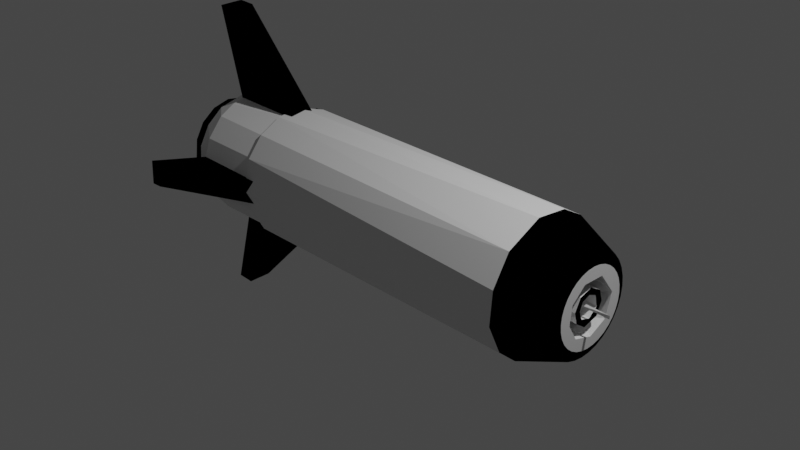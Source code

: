 # Source: cohete.blend  (saved by Blender 2.83.20; exported with 4.5.12 LTS)
import bpy
from mathutils import Matrix  # noqa: F401  (used for matrix-valued properties, if any)

bpy.ops.wm.read_factory_settings(use_empty=True)
scene = bpy.context.scene
scene.name = 'Scene'

# ---- collections
col_collection = bpy.data.collections.new('Collection'); scene.collection.children.link(col_collection)

# ---- materials (node trees are filled in below, after node groups)
mat_base = bpy.data.materials.new('Base')
mat_base.use_transparent_shadow = False
mat_secundario = bpy.data.materials.new('secundario')
mat_secundario.use_transparent_shadow = False
mat_secundario.diffuse_color = (0.0, 0.0, 0.0, 1.0)
mat_dorado = bpy.data.materials.new('Dorado')
mat_dorado.use_transparent_shadow = False

# ---- material node trees
mat_base.use_nodes = True; mat_base.node_tree.nodes.clear()
_N = mat_base.node_tree.nodes; _L = mat_base.node_tree.links
n0 = _N.new('ShaderNodeBsdfPrincipled'); n0.name = 'Principled BSDF'; n0.location = (10, 300)
n0.distribution = 'GGX'
n0.subsurface_method = 'BURLEY'
n0.inputs[3].default_value = 1.45
n0.inputs[27].default_value = (0.0, 0.0, 0.0, 1.0)
n0.inputs[28].default_value = 1.0
n1 = _N.new('ShaderNodeOutputMaterial'); n1.name = 'Material Output'; n1.location = (300, 300)
_L.new(n0.outputs[0], n1.inputs[0])
n1.is_active_output = True
mat_dorado.use_nodes = True; mat_dorado.node_tree.nodes.clear()
_N = mat_dorado.node_tree.nodes; _L = mat_dorado.node_tree.links
n0 = _N.new('ShaderNodeBsdfPrincipled'); n0.name = 'Principled BSDF'; n0.location = (10, 300)
n0.distribution = 'GGX'
n0.subsurface_method = 'BURLEY'
n0.inputs[0].default_value = (0.3264, 0.3142, 0.01412, 1.0)
n0.inputs[3].default_value = 1.45
n0.inputs[27].default_value = (0.0, 0.0, 0.0, 1.0)
n0.inputs[28].default_value = 1.0
n1 = _N.new('ShaderNodeOutputMaterial'); n1.name = 'Material Output'; n1.location = (300, 300)
_L.new(n0.outputs[0], n1.inputs[0])
n1.is_active_output = True

# ---- world
world_world = bpy.data.worlds.new('World'); scene.world = world_world
world_world.use_nodes = True; world_world.node_tree.nodes.clear()
_N = world_world.node_tree.nodes; _L = world_world.node_tree.links
n0 = _N.new('ShaderNodeOutputWorld'); n0.name = 'World Output'; n0.location = (300, 300)
n1 = _N.new('ShaderNodeBackground'); n1.name = 'Background'; n1.location = (10, 300)
n1.inputs[0].default_value = (0.05088, 0.05088, 0.05088, 1.0)
_L.new(n1.outputs[0], n0.inputs[0])
n0.is_active_output = True
world_world.color = (0.05088, 0.05088, 0.05088)
world_world.use_sun_shadow = False
world_world.sun_shadow_jitter_overblur = 0.0

# ---- cameras
cam_camera = bpy.data.cameras.new('Camera')
cam_camera.clip_end = 100.0
cam_camera.ortho_scale = 7.314

# ---- lights
light_light = bpy.data.lights.new('Light', 'POINT')
light_light.transmission_factor = 0.0
light_light.energy = 1000.0
light_light.shadow_soft_size = 0.1
light_light.shadow_maximum_resolution = 0.006
light_light.use_absolute_resolution = True

# ---- meshes
me_cylinder = bpy.data.meshes.new('Cylinder')
me_cylinder.from_pydata([(0.3206, 0.9086, -1.0), (0.0157, 0.631, 1.0), (0.6168, 0.7431, -1.0), (0.3049, 0.5471, 1.0), (0.8542, 0.4505, -1.0), (0.5334, 0.3375, 1.0), (0.959, 0.1115, -1.0), (0.6265, 4.891e-05, 1.001), (0.9192, -0.2989, -1.0), (0.7993, -0.534, -1.0), (0.6242, -0.1244, 1.005), (0.6085, -0.7499, -1.0), (0.3165, -0.554, 1.0), (-0.07776, -0.9623, -1.0), (-0.0615, -0.6245, 1.0), (-0.455, -0.8513, -1.0), (-0.7431, -0.6168, -1.0), (-0.3636, -0.5159, 1.0), (-0.943, -0.2371, -1.0), (-0.5575, -0.2855, 1.0), (-0.9188, 0.2964, -1.0), (-0.631, 0.0157, 1.0), (-0.7499, 0.6085, -1.0), (-0.5159, 0.3636, 1.0), (-0.46, 0.8492, -1.0), (-0.2855, 0.5575, 1.0), (-0.07776, 0.9623, -1.0), (0.4578, 0.8939, -1.0), (0.8273, 0.5831, -1.0), (0.9976, 0.116, -1.0), (0.966, -0.2746, -1.0), (0.7333, -0.6977, -1.0), (0.3622, -0.9011, -1.0), (0.02518, -1.012, -1.0), (-0.4578, -0.8939, -1.0), (-0.7651, -0.6507, -1.0), (-0.9558, -0.3083, -1.0), (-1.001, 0.0809, -1.0), (-0.8553, 0.5412, -1.0), (-0.4889, 0.8773, -1.0), (-0.02517, 1.012, -1.0), (-0.1276, 0.7366, -1.036), (0.1875, 0.9428, -0.9332), (0.3032, 0.6833, -1.036), (0.6199, 0.4142, -1.036), (0.7368, 0.08564, -1.036), (0.7135, -0.2028, -1.036), (0.5815, -0.4604, -1.036), (0.3611, -0.6479, -1.036), (0.1875, -0.9428, -0.9332), (-0.1762, -0.9495, -0.9267), (0.01859, -0.7473, -1.036), (-0.3997, -0.6317, -1.036), (-0.6479, -0.3611, -1.036), (-0.9428, -0.1875, -0.9332), (-0.7368, -0.08564, -1.036), (-0.7111, 0.2157, -1.036), (-0.5153, 0.5416, -1.036), (-0.1764, 0.9495, -0.9269), (-0.06942, 0.859, -1.487), (0.1875, 0.9428, -1.385), (0.2498, 0.8234, -1.487), (0.5349, 0.6757, -1.487), (0.7938, 0.3522, -1.488), (0.8557, -0.1482, -1.488), (0.6719, -0.5399, -1.489), (0.4161, -0.7547, -1.486), (-0.1859, -0.9473, -1.383), (0.0995, -0.856, -1.487), (-0.4573, -0.8512, -1.384), (-0.2417, -0.8273, -1.489), (-0.5477, -0.6674, -1.485), (-0.7626, -0.4018, -1.488), (-0.8684, 0.01316, -1.49), (-0.8506, 0.4573, -1.385), (-0.7132, 0.4955, -1.485), (-0.3984, 0.7643, -1.489), (-0.0995, 0.8561, -1.036), (0.3334, 0.8049, -1.036), (0.7339, 0.4644, -1.036), (0.859, 0.06942, -1.036), (0.8202, -0.2646, -1.036), (0.6565, -0.5583, -1.036), (0.3929, -0.7671, -1.036), (0.06942, -0.859, -1.036), (-0.2646, -0.8202, -1.036), (-0.5459, -0.6652, -1.036), (-0.7528, -0.4195, -1.036), (-0.8561, -0.0995, -1.036), (-0.829, 0.2357, -1.036), (-0.6757, 0.535, -1.036), (-0.4195, 0.7528, -1.036), (0.1829, 0.6152, -1.595), (0.3549, 0.5312, -1.595), (0.6339, 0.1261, -1.595), (0.6152, -0.1829, -1.595), (0.1897, -0.6132, -1.595), (-0.05936, -0.6391, -1.595), (-0.6132, -0.1897, -1.595), (-0.6391, 0.05936, -1.595), (-0.3588, 0.5386, -1.595), (-0.164, 0.7293, -1.595), (0.2028, 0.7135, -1.595), (0.4604, 0.5815, -1.595), (0.6553, 0.3503, -1.595), (0.7393, 0.05975, -1.595), (0.6833, -0.3032, -1.595), (0.3997, -0.6317, -1.595), (0.05975, -0.7393, -1.595), (-0.2277, -0.7059, -1.595), (-0.4805, -0.565, -1.595), (-0.6602, -0.3381, -1.595), (-0.7393, -0.05975, -1.595), (-0.6888, 0.2853, -1.595), (-0.4805, 0.565, -1.595), (0.005181, 0.1647, -1.416), (0.1606, 0.03194, -1.416), (0.1029, -0.1185, -1.416), (-0.04215, -0.1561, -1.416), (-0.1508, -0.04575, -1.416), (-0.1363, 0.07786, -1.416), (-9.554e-07, 0.6389, -1.416), (0.5374, 0.3607, -1.416), (0.5312, -0.3549, -1.416), (-0.3549, -0.5312, -1.416), (-0.5312, 0.3549, -1.416), (-0.04546, 0.09175, -1.515), (0.0557, 0.08336, -1.515), (0.1029, -0.01713, -1.515), (0.03151, -0.09424, -1.515), (-0.06249, -0.08112, -1.515), (-0.0993, 0.00978, -1.515), (-2.308, 0.1875, -1.427), (2.308, 0.1875, -1.426), (2.317, -0.1869, -1.425), (2.308, -0.1875, -1.529), (-0.1866, -1.646, -1.477), (0.1855, 1.665, -1.56), (-0.1866, 1.662, -1.472), (0.1103, 0.5544, 0.8928), (-2.359e-07, 0.5652, 0.8928), (0.2163, 0.5222, 0.8928), (0.314, 0.47, 0.8928), (0.3997, 0.3997, 0.8928), (0.47, 0.314, 0.8928), (0.5222, 0.2163, 0.8928), (0.5544, 0.1103, 0.8928), (0.5652, 2.719e-08, 0.8928), (0.5544, -0.1103, 0.8928), (0.5222, -0.2163, 0.8928), (0.47, -0.314, 0.8928), (0.3997, -0.3997, 0.8928), (0.314, -0.47, 0.8928), (0.2163, -0.5222, 0.8928), (0.1103, -0.5544, 0.8928), (-2.43e-07, -0.5652, 0.8928), (-0.1103, -0.5544, 0.8928), (-0.2163, -0.5222, 0.8928), (-0.314, -0.47, 0.8928), (-0.3997, -0.3997, 0.8928), (-0.47, -0.314, 0.8928), (-0.5222, -0.2163, 0.8928), (-0.5544, -0.1103, 0.8928), (-0.5652, 5.661e-07, 0.8928), (-0.5544, 0.1103, 0.8928), (-0.5222, 0.2163, 0.8928), (-0.47, 0.314, 0.8928), (-0.3997, 0.3997, 0.8928), (-0.314, 0.47, 0.8928), (-0.2163, 0.5222, 0.8928), (-0.1103, 0.5544, 0.8928), (0.142, 0.7139, 1.0), (-8.651e-08, 0.7278, 1.0), (0.2785, 0.6724, 1.0), (0.2221, 0.9873, 0.7611), (0.4044, 0.6052, 1.0), (0.5147, 0.5147, 1.0), (0.6506, 0.765, 0.7609), (0.6052, 0.4044, 1.0), (0.6724, 0.2785, 1.0), (0.8939, 0.4578, 0.7609), (0.7139, 0.142, 1.0), (0.7278, 4.66e-08, 1.0), (0.7139, -0.142, 1.0), (1.012, -0.01902, 0.7588), (0.6724, -0.2785, 1.0), (0.6052, -0.4044, 1.0), (0.8806, -0.4831, 0.7624), (0.5147, -0.5147, 1.0), (0.4044, -0.6052, 1.0), (0.6234, -0.7874, 0.7609), (0.2785, -0.6724, 1.0), (0.142, -0.7139, 1.0), (-2.401e-07, -0.7278, 1.0), (0.1727, -0.9972, 0.7611), (-0.142, -0.7139, 1.0), (-0.2785, -0.6724, 1.0), (-0.3083, -0.9558, 0.7609), (-0.4044, -0.6052, 1.0), (-0.5147, -0.5147, 1.0), (-0.6052, -0.4044, 1.0), (-0.7332, -0.6976, 0.7611), (-0.6724, -0.2785, 1.0), (-0.7139, -0.142, 1.0), (-0.7278, 7.245e-07, 1.0), (-0.9972, -0.1727, 0.7611), (-0.7139, 0.142, 1.0), (-0.6724, 0.2785, 1.0), (-0.9558, 0.3083, 0.7609), (-0.6052, 0.4044, 1.0), (-0.5147, 0.5147, 1.0), (-0.765, 0.6506, 0.7609), (-0.4044, 0.6052, 1.0), (-0.2785, 0.6724, 1.0), (-0.142, 0.7139, 1.0), (-0.3639, 0.9443, 0.7611), (-0.01692, 0.6801, 0.8929), (0.3078, 0.6009, 0.8928), (0.5561, 0.3919, 0.8929), (0.6706, 0.07794, 0.8928), (0.6472, -0.1963, 0.8928), (0.5143, -0.4374, 0.8928), (0.2446, -0.6348, 0.8929), (-0.1493, -0.6637, 0.8929), (-0.5296, -0.4346, 0.893), (-0.6801, -0.01692, 0.8929), (-0.5749, 0.3638, 0.8929), (-0.3286, 0.5897, 0.8928), (-0.06929, 0.4124, 1.026), (0.2705, 0.3113, 1.026), (0.4089, 0.04028, 1.026), (0.3261, -0.2526, 1.026), (0.08953, -0.3981, 1.026), (-0.1841, -0.3691, 1.026), (-0.3781, -0.1566, 1.026), (-0.3814, 0.1715, 1.026), (0.1103, 0.5544, 1.026), (-1.57e-07, 0.5652, 1.026), (0.2163, 0.5222, 1.026), (0.314, 0.47, 1.026), (0.3997, 0.3997, 1.026), (0.47, 0.314, 1.026), (0.5222, 0.2163, 1.026), (0.5544, 0.1103, 1.026), (0.5652, 2.719e-08, 1.026), (0.5544, -0.1103, 1.026), (0.5222, -0.2163, 1.026), (0.47, -0.314, 1.026), (0.3997, -0.3997, 1.026), (0.314, -0.47, 1.026), (0.2163, -0.5222, 1.026), (0.1103, -0.5544, 1.026), (-1.642e-07, -0.5652, 1.026), (-0.1103, -0.5544, 1.026), (-0.2163, -0.5222, 1.026), (-0.314, -0.47, 1.026), (-0.3997, -0.3997, 1.026), (-0.47, -0.314, 1.026), (-0.5222, -0.2163, 1.026), (-0.5544, -0.1103, 1.026), (-0.5652, 5.661e-07, 1.026), (-0.5544, 0.1103, 1.026), (-0.5222, 0.2163, 1.026), (-0.47, 0.314, 1.026), (-0.3997, 0.3997, 1.026), (-0.314, 0.47, 1.026), (-0.2163, 0.5222, 1.026), (-0.1103, 0.5544, 1.026), (0.1103, 0.5544, 1.026), (-1.57e-07, 0.5652, 1.026), (0.2163, 0.5222, 1.026), (0.314, 0.47, 1.026), (0.3997, 0.3997, 1.026), (0.47, 0.314, 1.026), (0.5222, 0.2163, 1.026), (0.5544, 0.1103, 1.026), (0.5652, 2.719e-08, 1.026), (0.5544, -0.1103, 1.026), (0.5222, -0.2163, 1.026), (0.47, -0.314, 1.026), (0.3997, -0.3997, 1.026), (0.314, -0.47, 1.026), (0.2163, -0.5222, 1.026), (0.1103, -0.5544, 1.026), (-1.642e-07, -0.5652, 1.026), (-0.1103, -0.5544, 1.026), (-0.2163, -0.5222, 1.026), (-0.314, -0.47, 1.026), (-0.3997, -0.3997, 1.026), (-0.47, -0.314, 1.026), (-0.5222, -0.2163, 1.026), (-0.5544, -0.1103, 1.026), (-0.5652, 5.661e-07, 1.026), (-0.5544, 0.1103, 1.026), (-0.5222, 0.2163, 1.026), (-0.47, 0.314, 1.026), (-0.3997, 0.3997, 1.026), (-0.314, 0.47, 1.026), (-0.2163, 0.5222, 1.026), (-0.1103, 0.5544, 1.026), (-0.00642, 0.258, 0.9063), (0.1814, 0.1925, 0.9063), (0.2607, -0.05187, 0.9063), (0.138, -0.2181, 0.9063), (-0.03288, -0.2588, 0.9063), (-0.187, -0.1779, 0.9063), (-0.2632, 2.064e-07, 0.9063), (-0.1711, 0.1969, 0.9063), (0.06929, 0.4124, 0.9063), (0.3335, 0.2351, 0.9063), (0.4122, -0.0406, 0.9063), (0.2813, -0.2956, 0.9063), (0.06962, -0.402, 0.9063), (-0.2046, -0.3581, 0.9063), (-0.376, -0.1557, 0.9063), (-0.402, 0.06962, 0.9063), (-0.2705, 0.3113, 0.9063), (0.05601, 0.166, 1.013), (0.1683, 0.03347, 1.013), (0.1255, -0.1182, 1.013), (0.004184, -0.1682, 1.013), (-0.1182, -0.1255, 1.013), (-0.1687, 1.243e-07, 1.013), (-0.1182, 0.1255, 1.013), (0.00642, 0.258, 1.013), (0.1925, 0.1814, 1.013), (0.2582, -0.05135, 1.013), (0.1487, -0.211, 1.013), (-0.01825, -0.2603, 1.013), (-0.1969, -0.1711, 1.013), (-0.2607, 0.02568, 1.013), (-0.1598, 0.2063, 1.013), (0.02281, 0.06729, 0.889), (0.06107, -0.02529, 0.889), (-0.0245, -0.06497, 0.889), (-0.06286, 0.01907, 0.889), (0.04567, 0.1692, 0.889), (0.1634, 0.04956, 0.889), (0.1404, -0.1, 0.889), (0.01189, -0.1696, 0.889), (-0.1255, -0.1182, 0.889), (-0.1686, 0.0166, 0.889), (-0.1115, 0.1284, 0.889), (-0.0255, 0.01318, 0.9143), (0.01846, 0.01966, 0.909), (0.0115, -0.02681, 0.9157), (-0.01365, 0.0627, 0.8273), (0.04963, 0.04209, 0.8294), (0.05739, -0.0316, 0.8276), (-0.02822, -0.06238, 0.8317), (-0.06166, 0.0197, 0.8292), (0.009306, 0.02742, 1.13), (0.02425, -0.01295, 1.13), (-0.02783, -0.01488, 1.13), (-0.02639, 0.1901, -1.595), (0.02147, -0.1868, -1.595), (-0.01928, -0.1845, -1.416), (0.02987, 0.1924, -1.595), (-0.04977, 0.1488, -1.515), (0.07006, 0.1404, -1.515), (0.1619, 0.01595, -1.515), (0.05824, -0.1541, -1.515), (-0.1158, -0.1091, -1.515), (-0.1539, 0.04668, -1.515), (-0.00706, 0.1063, -1.439), (0.1029, 0.01713, -1.439), (0.06085, -0.07856, -1.439), (-0.03273, -0.09702, -1.439), (-0.1043, 0.003281, -1.439), (-0.3591, -0.5384, -1.595), (0.639, 0.06079, -1.416), (-0.5374, -0.3607, -1.416), (0.6136, -0.1884, -1.416), (-0.639, -0.06079, -1.416), (-0.6136, 0.1884, -1.416), (0.3549, -0.5312, -1.416), (-0.06288, 0.6384, -1.595), (0.1843, -0.6149, -1.416), (0.1884, 0.6136, -1.416), (-0.3549, 0.5312, -1.416), (-7.524e-07, -0.6389, -1.416), (0.3549, 0.5312, -1.416), (-0.1884, 0.6136, -1.416), (-0.1863, -0.614, -1.416), (-0.02027, 0.1855, -1.416), (0.1977, -0.01052, -1.416), (-0.02548, -0.189, -1.595), (0.02221, 0.1876, -1.416), (-0.5383, 0.3593, -1.595), (-0.2015, 0.0165, -1.416), (-0.1965, 0.00929, -1.595), (-0.1955, -0.008259, -1.595), (-0.5312, -0.3549, -1.595), (-0.2, -0.01492, -1.416), (0.02792, -0.1914, -1.416), (0.5312, -0.3549, -1.595), (0.2021, -0.01693, -1.595), (0.3549, -0.5312, -1.595), (0.1985, 0.01129, -1.595), (0.5312, 0.3549, -1.595), (0.203, 0.01796, -1.416), (-0.9487, 0.1843, -0.93), (-2.317, -0.1868, -1.426), (0.9459, -0.1872, -1.384), (0.9481, -0.1845, -0.9303), (0.9428, 0.1875, -0.9332), (0.1875, -1.636, -1.479), (0.1875, 1.653, -1.474), (0.6797, 0.6797, -1.385), (-0.451, 0.854, -1.383), (-0.7509, -0.6073, -1.385), (0.7496, -0.6089, -1.383), (0.4528, 0.8525, -1.385), (-0.6797, 0.6797, -1.385), (0.8881, -0.3679, -1.385), (-0.8881, -0.3679, -1.385), (-0.1858, 0.9475, -1.382), (0.4591, -0.8496, -1.386), (0.8494, 0.4595, -1.383), (0.1875, -0.9428, -1.385), (0.9428, 0.1875, -1.385), (-0.9428, 0.1875, -1.385), (-2.308, -0.1875, -1.527), (2.319, 0.1855, -1.529), (0.1855, -1.648, -1.539), (-0.1875, -1.636, -1.537), (-0.1875, 1.653, -1.558), (-2.319, 0.1868, -1.528), (-0.9487, -0.187, -1.385)], [], [(174, 27, 40), (12, 189, 188), (12, 192, 191), (19, 202, 200), (23, 210, 209), (25, 213, 212), (0, 27, 2), (2, 28, 4), (32, 33, 13), (18, 37, 20), (20, 38, 22), (8, 404, 6), (20, 401, 18), (15, 50, 13), (78, 62, 79), (412, 61, 60), (412, 62, 61), (408, 62, 412), (420, 63, 418), (67, 70, 68), (410, 72, 71), (413, 75, 74), (79, 63, 80), (89, 73, 75), (80, 64, 81), (51, 84, 85), (51, 85, 52), (52, 85, 86), (57, 90, 91), (57, 91, 41), (57, 114, 113), (43, 103, 102), (52, 109, 51), (44, 104, 103), (47, 106, 46), (48, 107, 47), (399, 103, 104), (399, 104, 94), (94, 104, 105), (397, 107, 96), (96, 107, 108), (96, 108, 97), (97, 108, 109), (97, 109, 369), (110, 111, 392), (392, 111, 98), (98, 112, 99), (99, 113, 388), (115, 378, 381), (117, 123, 375), (118, 383, 124), (118, 124, 371), (118, 371, 119), (128, 365, 127), (115, 359, 358), (118, 361, 117), (116, 360, 359), (119, 362, 118), (416, 426, 137), (177, 28, 27), (184, 30, 29), (187, 31, 30), (194, 33, 32), (197, 34, 33), (201, 35, 34), (205, 37, 36), (208, 38, 37), (215, 40, 39), (17, 224, 19), (10, 220, 221), (12, 221, 222), (14, 223, 17), (17, 223, 224), (174, 171, 173), (177, 175, 176), (205, 203, 204), (215, 213, 214), (139, 216, 140), (142, 217, 141), (144, 218, 143), (147, 219, 146), (149, 220, 148), (151, 221, 150), (153, 222, 152), (154, 222, 153), (156, 223, 155), (163, 225, 162), (164, 225, 163), (166, 226, 165), (140, 216, 170), (231, 310, 311), (269, 236, 237), (268, 238, 236), (270, 239, 238), (271, 240, 239), (272, 241, 240), (273, 242, 241), (274, 243, 242), (275, 244, 243), (276, 245, 244), (277, 246, 245), (278, 247, 246), (279, 248, 247), (280, 249, 248), (281, 250, 249), (282, 251, 250), (283, 252, 251), (284, 253, 252), (285, 254, 253), (286, 255, 254), (287, 256, 255), (288, 257, 256), (289, 258, 257), (290, 259, 258), (291, 260, 259), (292, 261, 260), (293, 262, 261), (294, 263, 262), (295, 264, 263), (296, 265, 264), (297, 266, 265), (298, 267, 266), (299, 237, 267), (230, 276, 275), (230, 277, 276), (232, 284, 283), (233, 286, 285), (233, 288, 287), (234, 290, 289), (235, 293, 292), (173, 171, 1, 3), (228, 298, 297), (228, 299, 298), (228, 308, 229), (235, 316, 228), (229, 309, 230), (301, 308, 300), (301, 309, 308), (302, 311, 310), (303, 312, 311), (304, 312, 303), (305, 313, 304), (305, 329, 306), (319, 326, 318), (323, 330, 322), (322, 341, 323), (319, 338, 339), (318, 337, 338), (333, 338, 337), (334, 340, 339), (332, 347, 333), (344, 346, 343), (344, 347, 346), (343, 349, 345), (343, 353, 351), (344, 351, 352), (345, 353, 343), (127, 359, 360), (127, 360, 128), (129, 361, 130), (131, 368, 130), (129, 366, 128), (130, 367, 129), (371, 393, 391), (391, 393, 386), (355, 394, 396), (379, 384, 354), (369, 124, 383), (376, 121, 382), (369, 383, 97), (100, 382, 379), (388, 374, 99), (123, 396, 385), (99, 373, 98), (98, 371, 392), (379, 354, 100), (388, 354, 390), (100, 354, 388), (379, 125, 384), (392, 371, 391), (356, 393, 371), (369, 392, 386), (375, 355, 397), (397, 395, 107), (385, 394, 123), (375, 123, 394), (122, 398, 399), (387, 400, 122), (398, 357, 399), (428, 427, 421), (401, 132, 402), (428, 422, 427), (401, 402, 54), (420, 405, 133), (423, 135, 403), (416, 137, 60), (416, 138, 426), (60, 407, 42), (419, 406, 424), (67, 136, 50), (403, 134, 404), (420, 133, 423), (428, 402, 422), (427, 132, 401), (407, 137, 138), (136, 425, 424), (134, 135, 423), (132, 427, 402), (22, 74, 20), (2, 408, 412), (11, 417, 411), (176, 175, 3, 5), (3, 175, 173), (179, 5, 7, 181), (5, 178, 176), (5, 179, 178), (186, 10, 12, 188), (7, 182, 181), (10, 185, 183), (10, 186, 185), (192, 12, 14, 193), (12, 191, 189), (196, 195, 14, 17), (14, 195, 193), (199, 17, 19, 200), (17, 198, 196), (17, 199, 198), (202, 19, 21, 203), (206, 21, 23, 207), (21, 204, 203), (21, 206, 204), (210, 23, 25, 212), (23, 209, 207), (214, 213, 25, 1), (29, 6, 4, 28), (1, 172, 214), (0, 26, 40), (0, 40, 27), (2, 27, 28), (30, 8, 6, 29), (30, 31, 9, 8), (34, 15, 13, 33), (11, 9, 31), (11, 31, 32), (34, 35, 16, 15), (35, 36, 18, 16), (39, 24, 22, 38), (18, 36, 37), (20, 37, 38), (39, 40, 26, 24), (49, 32, 13, 50), (18, 401, 54), (56, 57, 113), (66, 83, 82, 65), (24, 26, 58), (6, 405, 4), (6, 404, 405), (71, 72, 87, 86), (75, 76, 91, 90), (78, 61, 62), (65, 82, 81, 64), (71, 86, 85, 70), (59, 61, 78, 77), (42, 58, 26, 0), (90, 89, 75), (59, 416, 60, 61), (63, 62, 408, 418), (64, 63, 420, 403), (65, 64, 414, 411), (403, 414, 64), (65, 411, 417, 66), (68, 66, 417, 419), (73, 72, 415, 428), (419, 67, 68), (67, 69, 70), (69, 71, 70), (69, 410, 71), (410, 415, 72), (73, 421, 74, 75), (428, 421, 73), (76, 75, 413, 409), (76, 409, 416, 59), (76, 59, 77, 91), (72, 73, 88, 87), (79, 62, 63), (68, 84, 83, 66), (70, 85, 84, 68), (89, 88, 73), (67, 424, 425), (80, 63, 64), (77, 78, 43, 41), (79, 44, 43, 78), (80, 45, 44, 79), (81, 46, 45, 80), (82, 47, 46, 81), (82, 83, 48, 47), (84, 51, 48, 83), (87, 53, 52, 86), (88, 55, 53, 87), (89, 56, 55, 88), (89, 90, 57, 56), (102, 101, 41, 43), (41, 91, 77), (107, 48, 51, 108), (101, 114, 57, 41), (104, 44, 45, 105), (51, 109, 108), (43, 44, 103), (52, 110, 109), (110, 52, 53, 111), (105, 45, 46, 106), (111, 53, 55, 112), (112, 55, 56, 113), (101, 102, 92, 376), (47, 107, 106), (102, 103, 93, 92), (105, 106, 95, 94), (360, 116, 117, 361), (395, 95, 106), (395, 106, 107), (369, 109, 110), (98, 111, 112), (99, 112, 113), (388, 113, 114), (100, 388, 114), (100, 114, 101), (376, 100, 101), (122, 116, 115, 381), (115, 121, 378), (123, 117, 116, 372), (116, 122, 370), (116, 370, 372), (374, 120, 119, 373), (117, 375, 377), (118, 117, 377), (118, 377, 380), (118, 380, 383), (119, 371, 373), (379, 115, 120, 125), (120, 374, 125), (358, 363, 120, 115), (115, 379, 382), (115, 382, 121), (119, 120, 363), (29, 28, 180, 184), (115, 116, 359), (118, 362, 361), (119, 363, 362), (215, 174, 40), (177, 180, 28), (32, 31, 190, 194), (184, 187, 30), (187, 190, 31), (36, 35, 201, 205), (194, 197, 33), (197, 201, 34), (39, 38, 211, 215), (205, 208, 37), (208, 211, 38), (219, 7, 5, 218), (174, 177, 27), (220, 10, 7, 219), (225, 21, 19, 224), (226, 23, 21, 225), (12, 10, 221), (217, 3, 1, 216), (227, 25, 23, 226), (222, 223, 14, 12), (218, 5, 3, 217), (216, 1, 25, 227), (175, 177, 174, 173), (174, 172, 171), (178, 180, 177, 176), (181, 184, 180, 179), (180, 178, 179), (183, 185, 187, 184), (184, 181, 182), (184, 182, 183), (188, 190, 187, 186), (187, 185, 186), (191, 194, 190, 189), (190, 188, 189), (195, 197, 194, 193), (194, 191, 192), (194, 192, 193), (198, 201, 197, 196), (197, 195, 196), (202, 205, 201, 200), (201, 198, 199), (201, 199, 200), (206, 208, 205, 204), (205, 202, 203), (209, 211, 208, 207), (208, 206, 207), (212, 215, 211, 210), (211, 209, 210), (172, 174, 215, 214), (215, 212, 213), (216, 139, 141, 217), (1, 171, 172), (217, 142, 143, 218), (218, 145, 146, 219), (144, 145, 218), (219, 147, 148, 220), (221, 220, 149, 150), (222, 221, 151, 152), (222, 154, 155, 223), (223, 157, 158, 224), (156, 157, 223), (224, 161, 162, 225), (158, 159, 224), (159, 160, 224), (160, 161, 224), (226, 225, 164, 165), (226, 167, 168, 227), (166, 167, 226), (227, 169, 170, 216), (168, 169, 227), (275, 181, 179, 274), (275, 276, 182, 181), (268, 228, 229, 270), (269, 268, 236), (268, 270, 238), (270, 271, 239), (271, 272, 240), (272, 273, 241), (273, 274, 242), (274, 275, 243), (275, 276, 244), (276, 277, 245), (277, 278, 246), (278, 279, 247), (279, 280, 248), (280, 281, 249), (281, 282, 250), (282, 283, 251), (283, 284, 252), (284, 285, 253), (285, 286, 254), (286, 287, 255), (287, 288, 256), (288, 289, 257), (289, 290, 258), (290, 291, 259), (291, 292, 260), (292, 293, 261), (293, 294, 262), (294, 295, 263), (295, 296, 264), (296, 297, 265), (297, 298, 266), (298, 299, 267), (299, 269, 237), (228, 268, 269), (274, 273, 229, 230), (229, 271, 270), (229, 272, 271), (229, 273, 272), (277, 230, 231, 278), (230, 275, 274), (282, 281, 231, 232), (231, 279, 278), (231, 280, 279), (231, 281, 280), (284, 232, 233, 285), (232, 283, 282), (288, 233, 234, 289), (233, 287, 286), (291, 234, 235, 292), (234, 291, 290), (296, 235, 228, 297), (235, 294, 293), (235, 295, 294), (235, 296, 295), (311, 312, 232, 231), (228, 269, 299), (235, 315, 316), (312, 313, 233, 232), (313, 314, 234, 233), (229, 308, 309), (228, 316, 308), (230, 309, 310), (315, 235, 234, 314), (231, 230, 310), (309, 301, 302, 310), (315, 306, 307, 316), (302, 303, 311), (304, 313, 312), (305, 314, 313), (305, 306, 314), (306, 315, 314), (316, 307, 300, 308), (340, 341, 322, 321), (331, 324, 300, 307), (329, 305, 304, 328), (325, 326, 302, 301), (327, 303, 302, 326), (306, 329, 330), (330, 331, 307, 306), (328, 304, 303, 327), (324, 325, 301, 300), (327, 319, 320, 328), (317, 325, 324), (317, 318, 325), (318, 326, 325), (319, 327, 326), (329, 321, 322, 330), (320, 321, 328), (321, 329, 328), (331, 323, 317, 324), (323, 331, 330), (336, 317, 323, 342), (319, 318, 338), (323, 341, 342), (320, 319, 339), (339, 340, 321, 320), (337, 318, 317, 336), (339, 338, 333, 334), (332, 337, 336), (332, 333, 337), (340, 334, 335, 341), (349, 350, 335, 334), (335, 342, 341), (335, 332, 342), (332, 336, 342), (346, 332, 335, 350), (333, 347, 348), (348, 349, 334, 333), (347, 344, 345, 348), (332, 346, 347), (276, 277, 183, 182), (345, 349, 348), (343, 350, 349), (343, 346, 350), (353, 352, 351), (344, 343, 351), (345, 352, 353), (345, 344, 352), (273, 274, 179, 178), (273, 178, 176, 272), (271, 272, 176, 175), (271, 175, 173, 270), (270, 173, 171, 268), (268, 171, 172, 269), (299, 269, 172, 214), (298, 299, 214, 213), (298, 213, 212, 297), (297, 212, 210, 296), (295, 296, 210, 209), (294, 295, 209, 207), (294, 207, 206, 293), (293, 206, 204, 292), (292, 204, 203, 291), (290, 291, 203, 202), (289, 290, 202, 200), (289, 200, 199, 288), (288, 199, 198, 287), (287, 198, 196, 286), (286, 196, 195, 285), (285, 195, 193, 284), (284, 193, 192, 283), (283, 192, 191, 282), (281, 282, 191, 189), (280, 281, 189, 188), (279, 280, 188, 186), (278, 279, 186, 185), (278, 185, 183, 277), (359, 127, 126, 358), (362, 363, 131, 130), (128, 360, 361), (129, 128, 361), (130, 361, 362), (126, 131, 363), (126, 363, 358), (367, 368, 364, 365, 366), (378, 92, 93, 381), (130, 368, 367), (128, 366, 365), (131, 126, 368), (126, 127, 364), (126, 364, 368), (129, 367, 366), (127, 365, 364), (122, 400, 398), (381, 357, 387), (357, 398, 400), (357, 400, 387), (386, 393, 356), (375, 394, 355), (396, 394, 385), (354, 384, 389), (390, 354, 389), (399, 94, 122), (100, 376, 382), (97, 383, 380), (377, 96, 97, 380), (121, 376, 92, 378), (375, 397, 96, 377), (372, 95, 395, 123), (388, 125, 374), (99, 374, 373), (370, 94, 95, 372), (98, 373, 371), (396, 395, 397, 355), (124, 386, 356), (94, 370, 122), (125, 390, 389), (388, 390, 125), (384, 125, 389), (124, 356, 371), (369, 110, 392), (369, 386, 124), (392, 391, 386), (133, 405, 404, 134), (395, 396, 123), (381, 387, 122), (93, 103, 399), (93, 399, 357), (93, 357, 381), (428, 54, 402), (403, 420, 423), (406, 49, 50, 136), (403, 135, 134), (67, 419, 424), (67, 425, 136), (407, 138, 58, 42), (419, 49, 406), (60, 137, 407), (416, 58, 138), (69, 67, 50, 15), (421, 427, 401), (138, 137, 426), (406, 136, 424), (133, 134, 423), (402, 427, 422), (421, 401, 20, 74), (420, 418, 4, 405), (419, 417, 32, 49), (415, 18, 54, 428), (414, 403, 404, 8), (11, 32, 417), (60, 42, 0, 412), (22, 413, 74), (411, 414, 8, 9), (69, 15, 16, 410), (413, 22, 24, 409), (410, 16, 18, 415), (0, 2, 412), (9, 11, 411), (409, 24, 58, 416), (418, 408, 2, 4)])
me_cylinder.polygons.foreach_set('material_index', [0, 0, 0, 0, 0, 0, 0, 0, 0, 0, 0, 0, 0, 0, 0, 0, 0, 0, 0, 0, 0, 0, 0, 0, 0, 0, 0, 0, 0, 0, 1, 1, 1, 1, 1, 1, 0, 0, 0, 0, 0, 0, 0, 0, 0, 0, 0, 0, 0, 0, 0, 0, 0, 0, 0, 0, 0, 0, 1, 0, 0, 0, 0, 0, 0, 0, 0, 0, 0, 0, 0, 0, 0, 1, 1, 1, 1, 0, 0, 0, 0, 0, 0, 0, 0, 0, 0, 0, 0, 0, 0, 0, 0, 0, 0, 0, 0, 0, 0, 0, 0, 0, 0, 0, 0, 0, 0, 0, 0, 0, 0, 0, 0, 0, 0, 0, 0, 0, 0, 0, 0, 0, 0, 0, 0, 0, 0, 0, 0, 0, 0, 0, 0, 0, 0, 0, 1, 1, 1, 1, 1, 1, 0, 1, 1, 0, 0, 0, 0, 0, 0, 0, 0, 0, 0, 0, 0, 0, 0, 0, 0, 0, 0, 0, 0, 0, 0, 0, 0, 0, 0, 0, 0, 0, 0, 0, 2, 2, 0, 0, 0, 2, 0, 0, 0, 0, 0, 0, 2, 1, 1, 1, 1, 1, 1, 1, 1, 1, 1, 1, 1, 1, 1, 1, 1, 1, 0, 1, 0, 0, 0, 0, 0, 0, 0, 0, 0, 0, 0, 0, 0, 0, 0, 0, 0, 0, 0, 0, 0, 0, 0, 0, 0, 0, 0, 0, 0, 0, 0, 0, 0, 0, 0, 0, 0, 0, 0, 0, 0, 0, 0, 0, 1, 0, 0, 0, 0, 0, 0, 0, 0, 0, 0, 0, 0, 0, 0, 0, 0, 0, 0, 0, 0, 0, 0, 0, 0, 0, 0, 0, 0, 0, 0, 0, 0, 0, 0, 0, 1, 0, 0, 0, 0, 0, 0, 0, 0, 0, 0, 0, 0, 1, 0, 1, 1, 1, 1, 1, 1, 1, 1, 1, 1, 0, 1, 0, 0, 0, 0, 0, 0, 0, 0, 0, 0, 0, 0, 0, 0, 0, 0, 0, 0, 0, 0, 0, 0, 0, 0, 0, 0, 0, 0, 0, 0, 0, 0, 0, 0, 0, 0, 0, 0, 0, 0, 0, 0, 0, 0, 0, 0, 0, 0, 0, 0, 0, 0, 0, 0, 0, 1, 1, 1, 1, 1, 1, 1, 1, 1, 1, 1, 1, 1, 1, 1, 1, 1, 1, 1, 1, 1, 1, 1, 1, 1, 1, 1, 1, 0, 0, 0, 0, 0, 0, 0, 0, 0, 0, 0, 0, 0, 0, 0, 0, 0, 0, 0, 0, 1, 1, 0, 0, 0, 0, 0, 0, 0, 0, 0, 0, 0, 0, 0, 0, 0, 0, 0, 0, 0, 0, 0, 0, 0, 0, 0, 0, 0, 0, 0, 0, 0, 0, 0, 0, 0, 0, 0, 0, 0, 0, 0, 0, 0, 0, 0, 0, 0, 0, 0, 0, 0, 0, 0, 0, 0, 0, 0, 0, 0, 0, 0, 0, 0, 0, 1, 1, 1, 1, 1, 1, 1, 1, 0, 0, 0, 0, 0, 0, 0, 0, 0, 1, 1, 1, 1, 1, 1, 1, 1, 1, 1, 0, 0, 0, 0, 0, 0, 0, 0, 0, 0, 0, 0, 0, 0, 0, 0, 0, 0, 0, 1, 0, 0, 0, 0, 0, 0, 0, 1, 1, 1, 1, 1, 1, 1, 1, 1, 1, 1, 1, 1, 1, 1, 1, 1, 1, 1, 1, 1, 1, 1, 1, 1, 1, 1, 1, 1, 0, 0, 0, 0, 0, 0, 0, 0, 0, 0, 0, 0, 0, 0, 0, 0, 0, 0, 0, 0, 0, 0, 0, 0, 0, 0, 0, 0, 0, 0, 0, 0, 0, 0, 0, 0, 2, 0, 0, 0, 0, 0, 0, 0, 0, 2, 1, 0, 0, 0, 2, 0, 1, 1, 1, 1, 1, 1, 1, 1, 1, 1, 0, 1, 1, 1, 0, 1, 0, 0, 0, 0, 0, 0, 0, 0, 0, 0, 0, 0, 0, 0, 0, 0])
_uv = me_cylinder.uv_layers.new(name='UVMap')
_uv.uv.foreach_set('vector', [0.9648, 0.9402, 0.9247, 0.5, 0.991, 0.5, 0.3282, 0.1133, 0.3513, 0.09842, 0.3789, 0.1211, 0.3282, 0.1133, 0.2856, 0.0712, 0.3198, 0.08158, 0.1071, 0.1768, 0.08158, 0.1802, 0.09842, 0.1487, 0.12, 0.3418, 0.1211, 0.3789, 0.09842, 0.3513, 0.1768, 0.3929, 0.1802, 0.4184, 0.1487, 0.4016, 0.8265, 0.4667, 0.8589, 0.4626, 0.8966, 0.4267, 0.8966, 0.4267, 0.9434, 0.3866, 0.9531, 0.3571, 0.8359, 0.03003, 0.7561, 0.01327, 0.7315, 0.02112, 0.529, 0.1944, 0.5119, 0.2692, 0.5315, 0.3205, 0.5315, 0.3205, 0.5496, 0.3769, 0.5717, 0.3947, 0.9684, 0.1789, 0.9764, 0.2058, 0.9781, 0.2765, 0.5315, 0.3205, 0.5236, 0.2941, 0.529, 0.1944, 0.6418, 0.04752, 0.7078, 0.02345, 0.7315, 0.02112, 0.8277, 0.4379, 0.8772, 0.4107, 0.9219, 0.3589, 0.8577, 0.4528, 0.8095, 0.4461, 0.795, 0.4763, 0.8577, 0.4528, 0.8772, 0.4107, 0.8095, 0.4461, 0.9131, 0.4131, 0.8772, 0.4107, 0.8577, 0.4528, 0.9763, 0.295, 0.936, 0.3325, 0.9519, 0.3593, 0.7055, 0.02368, 0.6926, 0.05325, 0.7737, 0.04639, 0.5715, 0.1056, 0.5687, 0.1545, 0.62, 0.09157, 0.5869, 0.4131, 0.5832, 0.3661, 0.5478, 0.3587, 0.9219, 0.3589, 0.936, 0.3325, 0.9543, 0.2665, 0.5528, 0.306, 0.5469, 0.2533, 0.5832, 0.3661, 0.9543, 0.2665, 0.9504, 0.2153, 0.9451, 0.187, 0.7545, 0.07516, 0.7665, 0.04568, 0.687, 0.05492, 0.7545, 0.07516, 0.687, 0.05492, 0.6566, 0.1021, 0.6566, 0.1021, 0.687, 0.05492, 0.62, 0.09157, 0.6296, 0.3768, 0.5893, 0.3772, 0.6502, 0.429, 0.6296, 0.3768, 0.6502, 0.429, 0.7203, 0.4224, 0.6296, 0.3768, 0.6357, 0.3844, 0.5883, 0.3169, 0.8211, 0.4098, 0.8595, 0.3883, 0.7982, 0.4197, 0.6566, 0.1021, 0.6958, 0.0821, 0.7545, 0.07516, 0.8955, 0.3471, 0.9056, 0.3332, 0.8595, 0.3883, 0.8883, 0.1405, 0.9101, 0.179, 0.9197, 0.2018, 0.8359, 0.0959, 0.8437, 0.102, 0.8883, 0.1405, 0.8775, 0.3352, 0.8595, 0.3883, 0.9056, 0.3332, 0.8775, 0.3352, 0.9056, 0.3332, 0.8984, 0.2796, 0.8984, 0.2796, 0.9056, 0.3332, 0.9259, 0.2642, 0.8352, 0.1225, 0.8437, 0.102, 0.7951, 0.1042, 0.7951, 0.1042, 0.8437, 0.102, 0.7642, 0.07415, 0.7951, 0.1042, 0.7642, 0.07415, 0.7359, 0.09806, 0.7359, 0.09806, 0.7642, 0.07415, 0.6958, 0.0821, 0.7359, 0.09806, 0.6958, 0.0821, 0.6648, 0.1225, 0.6357, 0.1156, 0.593, 0.1696, 0.6225, 0.1648, 0.6225, 0.1648, 0.593, 0.1696, 0.6042, 0.2049, 0.6042, 0.2049, 0.5741, 0.2358, 0.5981, 0.2641, 0.5981, 0.2641, 0.5883, 0.3169, 0.6226, 0.3353, 0.751, 0.2841, 0.7948, 0.3959, 0.8352, 0.3775, 0.7736, 0.2229, 0.8775, 0.1648, 0.8352, 0.1225, 0.7409, 0.2164, 0.7057, 0.104, 0.6648, 0.1225, 0.7409, 0.2164, 0.6648, 0.1225, 0.6228, 0.1644, 0.7409, 0.2164, 0.6228, 0.1644, 0.7157, 0.2396, 0.7713, 0.2464, 0.7713, 0.2536, 0.7625, 0.2687, 0.751, 0.2841, 0.766, 0.2822, 0.7386, 0.2841, 0.7409, 0.2164, 0.7621, 0.2182, 0.7736, 0.2229, 0.7836, 0.2568, 0.7845, 0.2533, 0.766, 0.2822, 0.7157, 0.2396, 0.7242, 0.2257, 0.7409, 0.2164, 0.7055, 0.4763, 0.705, 0.4763, 0.7943, 0.4763, 0.8878, 0.9402, 0.8478, 0.5, 0.9247, 0.5, 0.7469, 0.9402, 0.7059, 0.5, 0.7684, 0.5, 0.6701, 0.9402, 0.6289, 0.5, 0.7059, 0.5, 0.5272, 0.9402, 0.5041, 0.5, 0.5625, 0.5, 0.4503, 0.9402, 0.4247, 0.5, 0.5041, 0.5, 0.3709, 0.9402, 0.3622, 0.5, 0.4247, 0.5, 0.2773, 0.9402, 0.2372, 0.5, 0.2997, 0.5, 0.2003, 0.9402, 0.1602, 0.5, 0.2372, 0.5, 0.05859, 0.9402, 0.01843, 0.5, 0.08093, 0.5, 0.1583, 0.1199, 0.128, 0.1499, 0.1071, 0.1768, 0.4083, 0.2188, 0.4036, 0.2034, 0.3723, 0.146, 0.3282, 0.1133, 0.3723, 0.146, 0.3071, 0.1014, 0.2343, 0.09022, 0.2151, 0.09469, 0.1583, 0.1199, 0.1583, 0.1199, 0.2151, 0.09469, 0.128, 0.1499, 0.9648, 0.9402, 0.965, 1.0, 0.9413, 1.0, 0.8878, 0.9402, 0.9025, 1.0, 0.8788, 1.0, 0.2773, 0.9402, 0.2775, 1.0, 0.2538, 1.0, 0.05859, 0.9402, 0.05874, 1.0, 0.03501, 1.0, 0.2765, 0.3831, 0.2459, 0.4091, 0.25, 0.3857, 0.3254, 0.3628, 0.3232, 0.3929, 0.3019, 0.3753, 0.3628, 0.3254, 0.3803, 0.3418, 0.3459, 0.3459, 0.3857, 0.25, 0.4095, 0.2686, 0.3831, 0.2765, 0.3753, 0.1981, 0.4036, 0.2034, 0.3831, 0.2235, 0.3459, 0.1541, 0.3723, 0.146, 0.3628, 0.1746, 0.3019, 0.1247, 0.3071, 0.1014, 0.3254, 0.1372, 0.2765, 0.1169, 0.3071, 0.1014, 0.3019, 0.1247, 0.2235, 0.1169, 0.2151, 0.09469, 0.25, 0.1143, 0.1143, 0.25, 0.09064, 0.2461, 0.1169, 0.2235, 0.1169, 0.2765, 0.09064, 0.2461, 0.1143, 0.25, 0.1372, 0.3254, 0.1153, 0.3353, 0.1247, 0.3019, 0.25, 0.3857, 0.2459, 0.4091, 0.2235, 0.3831, 0.3247, 0.1922, 0.3438, 0.2408, 0.3159, 0.1808, 0.25, 0.3857, 0.2765, 0.3831, 0.25, 0.3857, 0.2765, 0.3831, 0.3019, 0.3753, 0.2765, 0.3831, 0.3019, 0.3753, 0.3254, 0.3628, 0.3019, 0.3753, 0.3254, 0.3628, 0.3459, 0.3459, 0.3254, 0.3628, 0.3459, 0.3459, 0.3628, 0.3254, 0.3459, 0.3459, 0.3628, 0.3254, 0.3753, 0.3019, 0.3628, 0.3254, 0.3753, 0.3019, 0.3831, 0.2765, 0.3753, 0.3019, 0.3831, 0.2765, 0.3857, 0.25, 0.3831, 0.2765, 0.3857, 0.25, 0.3831, 0.2235, 0.3857, 0.25, 0.3831, 0.2235, 0.3753, 0.1981, 0.3831, 0.2235, 0.3753, 0.1981, 0.3628, 0.1746, 0.3753, 0.1981, 0.3628, 0.1746, 0.3459, 0.1541, 0.3628, 0.1746, 0.3459, 0.1541, 0.3254, 0.1372, 0.3459, 0.1541, 0.3254, 0.1372, 0.3019, 0.1247, 0.3254, 0.1372, 0.3019, 0.1247, 0.2765, 0.1169, 0.3019, 0.1247, 0.2765, 0.1169, 0.25, 0.1143, 0.2765, 0.1169, 0.25, 0.1143, 0.2235, 0.1169, 0.25, 0.1143, 0.2235, 0.1169, 0.1981, 0.1247, 0.2235, 0.1169, 0.1981, 0.1247, 0.1746, 0.1372, 0.1981, 0.1247, 0.1746, 0.1372, 0.1541, 0.1541, 0.1746, 0.1372, 0.1541, 0.1541, 0.1372, 0.1746, 0.1541, 0.1541, 0.1372, 0.1746, 0.1247, 0.1981, 0.1372, 0.1746, 0.1247, 0.1981, 0.1169, 0.2235, 0.1247, 0.1981, 0.1169, 0.2235, 0.1143, 0.25, 0.1169, 0.2235, 0.1143, 0.25, 0.1169, 0.2765, 0.1143, 0.25, 0.1169, 0.2765, 0.1247, 0.3019, 0.1169, 0.2765, 0.1247, 0.3019, 0.1372, 0.3254, 0.1247, 0.3019, 0.1372, 0.3254, 0.1541, 0.3459, 0.1372, 0.3254, 0.1541, 0.3459, 0.1746, 0.3628, 0.1541, 0.3459, 0.1746, 0.3628, 0.1981, 0.3753, 0.1746, 0.3628, 0.1981, 0.3753, 0.2235, 0.3831, 0.1981, 0.3753, 0.2235, 0.3831, 0.25, 0.3857, 0.2235, 0.3831, 0.3442, 0.2593, 0.3857, 0.25, 0.3831, 0.2765, 0.3442, 0.2593, 0.3831, 0.2235, 0.3857, 0.25, 0.271, 0.1569, 0.25, 0.1143, 0.2765, 0.1169, 0.2079, 0.1655, 0.1981, 0.1247, 0.2235, 0.1169, 0.2079, 0.1655, 0.1541, 0.1541, 0.1746, 0.1372, 0.1619, 0.2134, 0.1247, 0.1981, 0.1372, 0.1746, 0.1653, 0.2884, 0.1169, 0.2765, 0.1143, 0.25, 0.3198, 0.4184, 0.2856, 0.4288, 0.2539, 0.4094, 0.3282, 0.3903, 0.2348, 0.3418, 0.1981, 0.3753, 0.1746, 0.3628, 0.2348, 0.3418, 0.2235, 0.3831, 0.1981, 0.3753, 0.2348, 0.3418, 0.2651, 0.3417, 0.312, 0.3213, 0.1653, 0.2884, 0.188, 0.3213, 0.2348, 0.3418, 0.312, 0.3213, 0.3282, 0.3051, 0.3442, 0.2593, 0.2905, 0.2928, 0.2651, 0.3417, 0.2484, 0.3104, 0.2905, 0.2928, 0.3282, 0.3051, 0.2651, 0.3417, 0.3076, 0.2385, 0.3159, 0.1808, 0.3438, 0.2408, 0.2823, 0.1989, 0.2663, 0.1558, 0.3159, 0.1808, 0.2424, 0.1907, 0.2663, 0.1558, 0.2823, 0.1989, 0.2062, 0.2083, 0.2031, 0.168, 0.2424, 0.1907, 0.2062, 0.2083, 0.2049, 0.2108, 0.191, 0.2501, 0.2779, 0.2236, 0.3079, 0.2385, 0.2877, 0.2574, 0.2238, 0.278, 0.1907, 0.2559, 0.2107, 0.25, 0.2107, 0.25, 0.2112, 0.2538, 0.2238, 0.278, 0.2779, 0.2236, 0.2813, 0.2277, 0.2527, 0.2112, 0.2877, 0.2574, 0.2872, 0.2613, 0.2813, 0.2277, 0.2627, 0.2447, 0.2813, 0.2277, 0.2872, 0.2613, 0.2455, 0.2378, 0.2221, 0.2237, 0.2527, 0.2112, 0.2541, 0.2619, 0.2607, 0.259, 0.2627, 0.2447, 0.2538, 0.2541, 0.247, 0.264, 0.2458, 0.2523, 0.2538, 0.2541, 0.2607, 0.259, 0.247, 0.264, 0.2458, 0.2523, 0.2447, 0.2381, 0.2517, 0.2458, 0.2458, 0.2523, 0.2462, 0.248, 0.2516, 0.2549, 0.2538, 0.2541, 0.2516, 0.2549, 0.2549, 0.2475, 0.2517, 0.2458, 0.2462, 0.248, 0.2458, 0.2523, 0.7625, 0.2687, 0.766, 0.2822, 0.7845, 0.2533, 0.7625, 0.2687, 0.7845, 0.2533, 0.7713, 0.2464, 0.7572, 0.2284, 0.7621, 0.2182, 0.7365, 0.2326, 0.7274, 0.2522, 0.7284, 0.2506, 0.7365, 0.2326, 0.7572, 0.2284, 0.7639, 0.232, 0.7713, 0.2464, 0.7365, 0.2326, 0.7429, 0.2292, 0.7572, 0.2284, 0.6228, 0.1644, 0.6229, 0.1644, 0.6225, 0.1648, 0.6225, 0.1648, 0.6229, 0.1644, 0.6645, 0.1228, 0.8352, 0.1225, 0.8356, 0.1228, 0.8772, 0.1644, 0.6648, 0.3775, 0.6648, 0.3775, 0.6645, 0.3772, 0.6648, 0.1225, 0.6648, 0.1225, 0.7057, 0.104, 0.735, 0.4019, 0.75, 0.4033, 0.7052, 0.3959, 0.6648, 0.1225, 0.7057, 0.104, 0.7359, 0.09806, 0.6648, 0.3775, 0.7052, 0.3959, 0.6648, 0.3775, 0.6226, 0.3353, 0.6041, 0.2948, 0.5981, 0.2641, 0.8775, 0.1648, 0.8772, 0.1644, 0.8775, 0.1648, 0.5981, 0.2641, 0.5981, 0.2356, 0.6042, 0.2049, 0.6042, 0.2049, 0.6228, 0.1644, 0.6225, 0.1648, 0.6648, 0.3775, 0.6645, 0.3772, 0.6648, 0.3775, 0.6226, 0.3353, 0.6645, 0.3772, 0.6225, 0.3352, 0.6648, 0.3775, 0.6645, 0.3772, 0.6226, 0.3353, 0.6648, 0.3775, 0.6225, 0.3352, 0.6648, 0.3775, 0.6225, 0.1648, 0.6228, 0.1644, 0.6225, 0.1648, 0.6648, 0.1225, 0.6229, 0.1644, 0.6228, 0.1644, 0.6648, 0.1225, 0.6225, 0.1648, 0.6645, 0.1228, 0.8352, 0.1225, 0.8352, 0.1225, 0.8352, 0.1225, 0.8352, 0.1225, 0.8775, 0.1648, 0.8437, 0.102, 0.8775, 0.1648, 0.8356, 0.1228, 0.8775, 0.1648, 0.8352, 0.1225, 0.8775, 0.1648, 0.8356, 0.1228, 0.8772, 0.3356, 0.8775, 0.3352, 0.8775, 0.3352, 0.8352, 0.3775, 0.8771, 0.3356, 0.8772, 0.3356, 0.8775, 0.3352, 0.8357, 0.377, 0.8775, 0.3352, 0.5237, 0.2052, 0.5237, 0.2946, 0.5237, 0.295, 0.5236, 0.2941, 0.5237, 0.295, 0.5237, 0.2054, 0.5237, 0.2052, 0.5237, 0.205, 0.5237, 0.2946, 0.5236, 0.2941, 0.5237, 0.2054, 0.5237, 0.205, 0.9763, 0.295, 0.9763, 0.295, 0.9763, 0.295, 0.9763, 0.2943, 0.9763, 0.205, 0.9763, 0.2051, 0.7055, 0.4763, 0.7943, 0.4763, 0.795, 0.4763, 0.7055, 0.4763, 0.7054, 0.4763, 0.705, 0.4763, 0.795, 0.4763, 0.795, 0.4763, 0.795, 0.4763, 0.795, 0.02373, 0.795, 0.02373, 0.7943, 0.02366, 0.7055, 0.02368, 0.7054, 0.02369, 0.7078, 0.02345, 0.9763, 0.2051, 0.9763, 0.2054, 0.9764, 0.2058, 0.9763, 0.295, 0.9763, 0.295, 0.9763, 0.2943, 0.5237, 0.2052, 0.5237, 0.2054, 0.5237, 0.205, 0.5237, 0.2946, 0.5237, 0.295, 0.5236, 0.2941, 0.795, 0.4763, 0.7943, 0.4763, 0.7054, 0.4763, 0.7054, 0.02369, 0.705, 0.02373, 0.7943, 0.02366, 0.9763, 0.2054, 0.9763, 0.205, 0.9763, 0.2943, 0.5237, 0.295, 0.5237, 0.2946, 0.5237, 0.2054, 0.5717, 0.3947, 0.5478, 0.3587, 0.5315, 0.3205, 0.8966, 0.4267, 0.9131, 0.4131, 0.8577, 0.4528, 0.8947, 0.07171, 0.8592, 0.04802, 0.9282, 0.1052, 0.3789, 0.3789, 0.3513, 0.4016, 0.3282, 0.3903, 0.3846, 0.335, 0.3282, 0.3903, 0.3513, 0.4016, 0.3198, 0.4184, 0.4184, 0.3198, 0.3846, 0.335, 0.4113, 0.2499, 0.4288, 0.2856, 0.3846, 0.335, 0.4016, 0.3513, 0.3789, 0.3789, 0.3846, 0.335, 0.4184, 0.3198, 0.4016, 0.3513, 0.4016, 0.1487, 0.4083, 0.2188, 0.3282, 0.1133, 0.3789, 0.1211, 0.4113, 0.2499, 0.4323, 0.25, 0.4288, 0.2856, 0.4083, 0.2188, 0.4184, 0.1802, 0.4288, 0.2144, 0.4083, 0.2188, 0.4016, 0.1487, 0.4184, 0.1802, 0.2856, 0.0712, 0.3282, 0.1133, 0.2343, 0.09022, 0.25, 0.0677, 0.3282, 0.1133, 0.3198, 0.08158, 0.3513, 0.09842, 0.1802, 0.08158, 0.2144, 0.0712, 0.2343, 0.09022, 0.1583, 0.1199, 0.2343, 0.09022, 0.2144, 0.0712, 0.25, 0.0677, 0.1211, 0.1211, 0.1583, 0.1199, 0.1071, 0.1768, 0.09842, 0.1487, 0.1583, 0.1199, 0.1487, 0.09842, 0.1802, 0.08158, 0.1583, 0.1199, 0.1211, 0.1211, 0.1487, 0.09842, 0.08158, 0.1802, 0.1071, 0.1768, 0.09087, 0.2541, 0.0712, 0.2144, 0.0712, 0.2856, 0.09087, 0.2541, 0.12, 0.3418, 0.08158, 0.3198, 0.09087, 0.2541, 0.0677, 0.25, 0.0712, 0.2144, 0.09087, 0.2541, 0.0712, 0.2856, 0.0677, 0.25, 0.1211, 0.3789, 0.12, 0.3418, 0.1768, 0.3929, 0.1487, 0.4016, 0.12, 0.3418, 0.09842, 0.3513, 0.08158, 0.3198, 0.2144, 0.4288, 0.1802, 0.4184, 0.1768, 0.3929, 0.2539, 0.4094, 0.9873, 0.2776, 0.9781, 0.2765, 0.9531, 0.3571, 0.9434, 0.3866, 0.2539, 0.4094, 0.25, 0.4323, 0.2144, 0.4288, 0.8265, 0.4667, 0.7315, 0.4789, 0.7439, 0.4867, 0.8265, 0.4667, 0.7439, 0.4867, 0.8589, 0.4626, 0.8966, 0.4267, 0.8589, 0.4626, 0.9434, 0.3866, 0.9798, 0.1847, 0.9684, 0.1789, 0.9781, 0.2765, 0.9873, 0.2776, 0.9798, 0.1847, 0.9218, 0.0865, 0.9418, 0.1218, 0.9684, 0.1789, 0.6411, 0.03737, 0.6418, 0.04752, 0.7315, 0.02112, 0.7561, 0.01327, 0.8947, 0.07171, 0.9418, 0.1218, 0.9218, 0.0865, 0.8947, 0.07171, 0.9218, 0.0865, 0.8359, 0.03003, 0.6411, 0.03737, 0.5681, 0.09521, 0.5733, 0.1034, 0.6418, 0.04752, 0.5681, 0.09521, 0.5227, 0.1766, 0.529, 0.1944, 0.5733, 0.1034, 0.6337, 0.4586, 0.6406, 0.4519, 0.5717, 0.3947, 0.5496, 0.3769, 0.529, 0.1944, 0.5227, 0.1766, 0.5119, 0.2692, 0.5315, 0.3205, 0.5119, 0.2692, 0.5496, 0.3769, 0.6337, 0.4586, 0.7439, 0.4867, 0.7315, 0.4789, 0.6406, 0.4519, 0.795, 0.02373, 0.8359, 0.03003, 0.7315, 0.02112, 0.7078, 0.02345, 0.529, 0.1944, 0.5236, 0.2941, 0.5237, 0.205, 0.5812, 0.3012, 0.6296, 0.3768, 0.5883, 0.3169, 0.849, 0.07052, 0.8434, 0.06754, 0.9061, 0.1172, 0.9098, 0.1216, 0.6406, 0.4519, 0.7315, 0.4789, 0.7078, 0.4765, 0.9781, 0.2765, 0.9763, 0.295, 0.9531, 0.3571, 0.9781, 0.2765, 0.9764, 0.2058, 0.9763, 0.295, 0.62, 0.09157, 0.5687, 0.1545, 0.571, 0.1502, 0.62, 0.09157, 0.5832, 0.3661, 0.6553, 0.4318, 0.6502, 0.429, 0.5893, 0.3772, 0.8277, 0.4379, 0.8095, 0.4461, 0.8772, 0.4107, 0.9098, 0.1216, 0.9061, 0.1172, 0.9451, 0.187, 0.9504, 0.2153, 0.62, 0.09157, 0.62, 0.09157, 0.687, 0.05492, 0.6926, 0.05325, 0.7335, 0.4543, 0.8095, 0.4461, 0.8277, 0.4379, 0.7263, 0.4536, 0.795, 0.4763, 0.7078, 0.4765, 0.7315, 0.4789, 0.8265, 0.4667, 0.5893, 0.3772, 0.5528, 0.306, 0.5832, 0.3661, 0.7335, 0.4543, 0.7055, 0.4763, 0.795, 0.4763, 0.8095, 0.4461, 0.936, 0.3325, 0.8772, 0.4107, 0.9131, 0.4131, 0.9519, 0.3593, 0.9504, 0.2153, 0.936, 0.3325, 0.9763, 0.295, 0.9763, 0.2051, 0.9098, 0.1216, 0.9504, 0.2153, 0.9631, 0.1617, 0.9282, 0.1052, 0.9763, 0.2051, 0.9631, 0.1617, 0.9504, 0.2153, 0.9098, 0.1216, 0.9282, 0.1052, 0.8592, 0.04802, 0.849, 0.07052, 0.7737, 0.04639, 0.849, 0.07052, 0.8592, 0.04802, 0.795, 0.02373, 0.5469, 0.2533, 0.5687, 0.1545, 0.5369, 0.1617, 0.5237, 0.2052, 0.795, 0.02373, 0.7055, 0.02368, 0.7737, 0.04639, 0.7055, 0.02368, 0.6413, 0.04776, 0.6926, 0.05325, 0.6413, 0.04776, 0.62, 0.09157, 0.6926, 0.05325, 0.6413, 0.04776, 0.5715, 0.1056, 0.62, 0.09157, 0.5715, 0.1056, 0.5369, 0.1617, 0.5687, 0.1545, 0.5469, 0.2533, 0.5237, 0.295, 0.5478, 0.3587, 0.5832, 0.3661, 0.5237, 0.2052, 0.5237, 0.295, 0.5469, 0.2533, 0.6553, 0.4318, 0.5832, 0.3661, 0.5869, 0.4131, 0.6428, 0.453, 0.6553, 0.4318, 0.6428, 0.453, 0.7055, 0.4763, 0.7335, 0.4543, 0.6553, 0.4318, 0.7335, 0.4543, 0.7263, 0.4536, 0.6502, 0.429, 0.5687, 0.1545, 0.5469, 0.2533, 0.5464, 0.2263, 0.571, 0.1502, 0.9219, 0.3589, 0.8772, 0.4107, 0.936, 0.3325, 0.7737, 0.04639, 0.7665, 0.04568, 0.8434, 0.06754, 0.849, 0.07052, 0.6926, 0.05325, 0.687, 0.05492, 0.7665, 0.04568, 0.7737, 0.04639, 0.5528, 0.306, 0.5464, 0.2263, 0.5469, 0.2533, 0.7055, 0.02368, 0.7943, 0.02366, 0.705, 0.02373, 0.9543, 0.2665, 0.936, 0.3325, 0.9504, 0.2153, 0.7263, 0.4536, 0.8277, 0.4379, 0.8211, 0.4098, 0.7203, 0.4224, 0.9219, 0.3589, 0.8955, 0.3471, 0.8211, 0.4098, 0.8277, 0.4379, 0.9543, 0.2665, 0.9252, 0.2704, 0.8955, 0.3471, 0.9219, 0.3589, 0.9451, 0.187, 0.9197, 0.2018, 0.9252, 0.2704, 0.9543, 0.2665, 0.9061, 0.1172, 0.8883, 0.1405, 0.9197, 0.2018, 0.9451, 0.187, 0.9061, 0.1172, 0.8434, 0.06754, 0.8359, 0.0959, 0.8883, 0.1405, 0.7665, 0.04568, 0.7545, 0.07516, 0.8359, 0.0959, 0.8434, 0.06754, 0.571, 0.1502, 0.5959, 0.1641, 0.6566, 0.1021, 0.62, 0.09157, 0.5464, 0.2263, 0.5748, 0.2296, 0.5959, 0.1641, 0.571, 0.1502, 0.5528, 0.306, 0.5812, 0.3012, 0.5748, 0.2296, 0.5464, 0.2263, 0.5528, 0.306, 0.5893, 0.3772, 0.6296, 0.3768, 0.5812, 0.3012, 0.7982, 0.4197, 0.7116, 0.4209, 0.7203, 0.4224, 0.8211, 0.4098, 0.7203, 0.4224, 0.6502, 0.429, 0.7263, 0.4536, 0.8437, 0.102, 0.8359, 0.0959, 0.7545, 0.07516, 0.7642, 0.07415, 0.7116, 0.4209, 0.6357, 0.3844, 0.6296, 0.3768, 0.7203, 0.4224, 0.9056, 0.3332, 0.8955, 0.3471, 0.9252, 0.2704, 0.9259, 0.2642, 0.7545, 0.07516, 0.6958, 0.0821, 0.7642, 0.07415, 0.8211, 0.4098, 0.8955, 0.3471, 0.8595, 0.3883, 0.6566, 0.1021, 0.6357, 0.1156, 0.6958, 0.0821, 0.6357, 0.1156, 0.6566, 0.1021, 0.5959, 0.1641, 0.593, 0.1696, 0.9259, 0.2642, 0.9252, 0.2704, 0.9197, 0.2018, 0.9101, 0.179, 0.593, 0.1696, 0.5959, 0.1641, 0.5748, 0.2296, 0.5741, 0.2358, 0.5741, 0.2358, 0.5748, 0.2296, 0.5812, 0.3012, 0.5883, 0.3169, 0.7116, 0.4209, 0.7982, 0.4197, 0.7935, 0.3963, 0.735, 0.4019, 0.8883, 0.1405, 0.8437, 0.102, 0.9101, 0.179, 0.7982, 0.4197, 0.8595, 0.3883, 0.8352, 0.3775, 0.7935, 0.3963, 0.9259, 0.2642, 0.9101, 0.179, 0.8963, 0.2065, 0.8984, 0.2796, 0.7845, 0.2533, 0.7836, 0.2568, 0.7736, 0.2229, 0.7621, 0.2182, 0.8775, 0.1648, 0.8963, 0.2065, 0.9101, 0.179, 0.8775, 0.1648, 0.9101, 0.179, 0.8437, 0.102, 0.6648, 0.1225, 0.6958, 0.0821, 0.6357, 0.1156, 0.6042, 0.2049, 0.593, 0.1696, 0.5741, 0.2358, 0.5981, 0.2641, 0.5741, 0.2358, 0.5883, 0.3169, 0.6226, 0.3353, 0.5883, 0.3169, 0.6357, 0.3844, 0.6648, 0.3775, 0.6226, 0.3353, 0.6357, 0.3844, 0.6648, 0.3775, 0.6357, 0.3844, 0.7116, 0.4209, 0.735, 0.4019, 0.6648, 0.3775, 0.7116, 0.4209, 0.8772, 0.3356, 0.7836, 0.2568, 0.751, 0.2841, 0.8352, 0.3775, 0.751, 0.2841, 0.75, 0.4033, 0.7948, 0.3959, 0.8775, 0.1648, 0.7736, 0.2229, 0.7836, 0.2568, 0.8959, 0.2052, 0.7836, 0.2568, 0.8772, 0.3356, 0.9019, 0.2644, 0.7836, 0.2568, 0.9019, 0.2644, 0.8959, 0.2052, 0.6041, 0.2948, 0.7188, 0.2678, 0.7157, 0.2396, 0.5981, 0.2356, 0.7736, 0.2229, 0.8352, 0.1225, 0.7938, 0.1038, 0.7409, 0.2164, 0.7736, 0.2229, 0.7938, 0.1038, 0.7409, 0.2164, 0.7938, 0.1038, 0.75, 0.09668, 0.7409, 0.2164, 0.75, 0.09668, 0.7057, 0.104, 0.7157, 0.2396, 0.6228, 0.1644, 0.5981, 0.2356, 0.6648, 0.3775, 0.751, 0.2841, 0.7188, 0.2678, 0.6225, 0.3352, 0.7188, 0.2678, 0.6041, 0.2948, 0.6225, 0.3352, 0.7386, 0.2841, 0.7166, 0.26, 0.7188, 0.2678, 0.751, 0.2841, 0.751, 0.2841, 0.6648, 0.3775, 0.7052, 0.3959, 0.751, 0.2841, 0.7052, 0.3959, 0.75, 0.4033, 0.7157, 0.2396, 0.7188, 0.2678, 0.7166, 0.26, 0.7684, 0.5, 0.8478, 0.5, 0.8253, 0.9402, 0.7469, 0.9402, 0.751, 0.2841, 0.7836, 0.2568, 0.766, 0.2822, 0.7409, 0.2164, 0.7242, 0.2257, 0.7621, 0.2182, 0.7157, 0.2396, 0.7166, 0.26, 0.7242, 0.2257, 0.05859, 0.9402, 0.0, 0.9402, 0.01843, 0.5, 0.8878, 0.9402, 0.8253, 0.9402, 0.8478, 0.5, 0.5625, 0.5, 0.6289, 0.5, 0.6066, 0.9402, 0.5272, 0.9402, 0.7469, 0.9402, 0.6701, 0.9402, 0.7059, 0.5, 0.6701, 0.9402, 0.6066, 0.9402, 0.6289, 0.5, 0.2997, 0.5, 0.3622, 0.5, 0.3709, 0.9402, 0.2773, 0.9402, 0.5272, 0.9402, 0.4503, 0.9402, 0.5041, 0.5, 0.4503, 0.9402, 0.3709, 0.9402, 0.4247, 0.5, 0.08093, 0.5, 0.1602, 0.5, 0.1378, 0.9402, 0.05859, 0.9402, 0.2773, 0.9402, 0.2003, 0.9402, 0.2372, 0.5, 0.2003, 0.9402, 0.1378, 0.9402, 0.1602, 0.5, 0.4095, 0.2686, 0.4113, 0.2499, 0.3846, 0.335, 0.3803, 0.3418, 0.9648, 0.9402, 0.8878, 0.9402, 0.9247, 0.5, 0.4036, 0.2034, 0.4083, 0.2188, 0.4113, 0.2499, 0.4095, 0.2686, 0.09064, 0.2461, 0.09087, 0.2541, 0.1071, 0.1768, 0.128, 0.1499, 0.1153, 0.3353, 0.12, 0.3418, 0.09087, 0.2541, 0.09064, 0.2461, 0.3282, 0.1133, 0.4083, 0.2188, 0.3723, 0.146, 0.3232, 0.3929, 0.3282, 0.3903, 0.2539, 0.4094, 0.2459, 0.4091, 0.1718, 0.3903, 0.1768, 0.3929, 0.12, 0.3418, 0.1153, 0.3353, 0.3071, 0.1014, 0.2151, 0.09469, 0.2343, 0.09022, 0.3282, 0.1133, 0.3803, 0.3418, 0.3846, 0.335, 0.3282, 0.3903, 0.3232, 0.3929, 0.2459, 0.4091, 0.2539, 0.4094, 0.1768, 0.3929, 0.1718, 0.3903, 0.91, 1.0, 0.8878, 0.9402, 0.9648, 0.9402, 0.9337, 1.0, 0.9648, 0.9402, 0.9962, 1.0, 0.9725, 1.0, 0.8475, 1.0, 0.8253, 0.9402, 0.8878, 0.9402, 0.8712, 1.0, 0.785, 1.0, 0.7469, 0.9402, 0.8253, 0.9402, 0.8087, 1.0, 0.8253, 0.9402, 0.84, 1.0, 0.8163, 1.0, 0.715, 1.0, 0.6913, 1.0, 0.6701, 0.9402, 0.7469, 0.9402, 0.7469, 0.9402, 0.7775, 1.0, 0.7538, 1.0, 0.7469, 0.9402, 0.7462, 1.0, 0.7225, 1.0, 0.6288, 1.0, 0.6066, 0.9402, 0.6701, 0.9402, 0.6525, 1.0, 0.6701, 0.9402, 0.6837, 1.0, 0.66, 1.0, 0.5663, 1.0, 0.5272, 0.9402, 0.6066, 0.9402, 0.59, 1.0, 0.6066, 0.9402, 0.6212, 1.0, 0.5975, 1.0, 0.4725, 1.0, 0.4503, 0.9402, 0.5272, 0.9402, 0.4962, 1.0, 0.5272, 0.9402, 0.5587, 1.0, 0.535, 1.0, 0.5272, 0.9402, 0.5275, 1.0, 0.5038, 1.0, 0.41, 1.0, 0.3709, 0.9402, 0.4503, 0.9402, 0.4337, 1.0, 0.4503, 0.9402, 0.465, 1.0, 0.4413, 1.0, 0.3163, 1.0, 0.2773, 0.9402, 0.3709, 0.9402, 0.34, 1.0, 0.3709, 0.9402, 0.4025, 1.0, 0.3788, 1.0, 0.3709, 0.9402, 0.3712, 1.0, 0.3475, 1.0, 0.2225, 1.0, 0.2003, 0.9402, 0.2773, 0.9402, 0.2462, 1.0, 0.2773, 0.9402, 0.3087, 1.0, 0.285, 1.0, 0.16, 1.0, 0.1378, 0.9402, 0.2003, 0.9402, 0.1837, 1.0, 0.2003, 0.9402, 0.215, 1.0, 0.1913, 1.0, 0.09751, 1.0, 0.05859, 0.9402, 0.1378, 0.9402, 0.1212, 1.0, 0.1378, 0.9402, 0.1525, 1.0, 0.1288, 1.0, 0.003756, 1.0, 0.0, 0.9402, 0.05859, 0.9402, 0.02749, 1.0, 0.05859, 0.9402, 0.08999, 1.0, 0.06626, 1.0, 0.2459, 0.4091, 0.2765, 0.3831, 0.3019, 0.3753, 0.3232, 0.3929, 0.2539, 0.4094, 0.2856, 0.4288, 0.25, 0.4323, 0.3232, 0.3929, 0.3254, 0.3628, 0.3459, 0.3459, 0.3803, 0.3418, 0.3803, 0.3418, 0.3753, 0.3019, 0.3831, 0.2765, 0.4095, 0.2686, 0.3628, 0.3254, 0.3753, 0.3019, 0.3803, 0.3418, 0.4095, 0.2686, 0.3857, 0.25, 0.3831, 0.2235, 0.4036, 0.2034, 0.3723, 0.146, 0.4036, 0.2034, 0.3753, 0.1981, 0.3628, 0.1746, 0.3071, 0.1014, 0.3723, 0.146, 0.3459, 0.1541, 0.3254, 0.1372, 0.3071, 0.1014, 0.2765, 0.1169, 0.25, 0.1143, 0.2151, 0.09469, 0.2151, 0.09469, 0.1981, 0.1247, 0.1746, 0.1372, 0.128, 0.1499, 0.2235, 0.1169, 0.1981, 0.1247, 0.2151, 0.09469, 0.128, 0.1499, 0.1247, 0.1981, 0.1169, 0.2235, 0.09064, 0.2461, 0.1746, 0.1372, 0.1541, 0.1541, 0.128, 0.1499, 0.1541, 0.1541, 0.1372, 0.1746, 0.128, 0.1499, 0.1372, 0.1746, 0.1247, 0.1981, 0.128, 0.1499, 0.1153, 0.3353, 0.09064, 0.2461, 0.1169, 0.2765, 0.1247, 0.3019, 0.1153, 0.3353, 0.1541, 0.3459, 0.1746, 0.3628, 0.1718, 0.3903, 0.1372, 0.3254, 0.1541, 0.3459, 0.1153, 0.3353, 0.1718, 0.3903, 0.1981, 0.3753, 0.2235, 0.3831, 0.2459, 0.4091, 0.1746, 0.3628, 0.1981, 0.3753, 0.1718, 0.3903, 0.3831, 0.2765, 0.4288, 0.2856, 0.4184, 0.3198, 0.3753, 0.3019, 0.3831, 0.2765, 0.3857, 0.25, 0.4323, 0.25, 0.4288, 0.2856, 0.2765, 0.3831, 0.2348, 0.3418, 0.312, 0.3213, 0.3019, 0.3753, 0.25, 0.3857, 0.2765, 0.3831, 0.2765, 0.3831, 0.2765, 0.3831, 0.3019, 0.3753, 0.3019, 0.3753, 0.3019, 0.3753, 0.3254, 0.3628, 0.3254, 0.3628, 0.3254, 0.3628, 0.3459, 0.3459, 0.3459, 0.3459, 0.3459, 0.3459, 0.3628, 0.3254, 0.3628, 0.3254, 0.3628, 0.3254, 0.3753, 0.3019, 0.3753, 0.3019, 0.3753, 0.3019, 0.3831, 0.2765, 0.3831, 0.2765, 0.3831, 0.2765, 0.3857, 0.25, 0.3857, 0.25, 0.3857, 0.25, 0.3831, 0.2235, 0.3831, 0.2235, 0.3831, 0.2235, 0.3753, 0.1981, 0.3753, 0.1981, 0.3753, 0.1981, 0.3628, 0.1746, 0.3628, 0.1746, 0.3628, 0.1746, 0.3459, 0.1541, 0.3459, 0.1541, 0.3459, 0.1541, 0.3254, 0.1372, 0.3254, 0.1372, 0.3254, 0.1372, 0.3019, 0.1247, 0.3019, 0.1247, 0.3019, 0.1247, 0.2765, 0.1169, 0.2765, 0.1169, 0.2765, 0.1169, 0.25, 0.1143, 0.25, 0.1143, 0.25, 0.1143, 0.2235, 0.1169, 0.2235, 0.1169, 0.2235, 0.1169, 0.1981, 0.1247, 0.1981, 0.1247, 0.1981, 0.1247, 0.1746, 0.1372, 0.1746, 0.1372, 0.1746, 0.1372, 0.1541, 0.1541, 0.1541, 0.1541, 0.1541, 0.1541, 0.1372, 0.1746, 0.1372, 0.1746, 0.1372, 0.1746, 0.1247, 0.1981, 0.1247, 0.1981, 0.1247, 0.1981, 0.1169, 0.2235, 0.1169, 0.2235, 0.1169, 0.2235, 0.1143, 0.25, 0.1143, 0.25, 0.1143, 0.25, 0.1169, 0.2765, 0.1169, 0.2765, 0.1169, 0.2765, 0.1247, 0.3019, 0.1247, 0.3019, 0.1247, 0.3019, 0.1372, 0.3254, 0.1372, 0.3254, 0.1372, 0.3254, 0.1541, 0.3459, 0.1541, 0.3459, 0.1541, 0.3459, 0.1746, 0.3628, 0.1746, 0.3628, 0.1746, 0.3628, 0.1981, 0.3753, 0.1981, 0.3753, 0.1981, 0.3753, 0.2235, 0.3831, 0.2235, 0.3831, 0.2235, 0.3831, 0.25, 0.3857, 0.25, 0.3857, 0.2348, 0.3418, 0.2765, 0.3831, 0.25, 0.3857, 0.3753, 0.3019, 0.3628, 0.3254, 0.312, 0.3213, 0.3442, 0.2593, 0.312, 0.3213, 0.3254, 0.3628, 0.3019, 0.3753, 0.312, 0.3213, 0.3459, 0.3459, 0.3254, 0.3628, 0.312, 0.3213, 0.3628, 0.3254, 0.3459, 0.3459, 0.3831, 0.2235, 0.3442, 0.2593, 0.3247, 0.1922, 0.3753, 0.1981, 0.3442, 0.2593, 0.3831, 0.2765, 0.3753, 0.3019, 0.3019, 0.1247, 0.3254, 0.1372, 0.3247, 0.1922, 0.271, 0.1569, 0.3247, 0.1922, 0.3628, 0.1746, 0.3753, 0.1981, 0.3247, 0.1922, 0.3459, 0.1541, 0.3628, 0.1746, 0.3247, 0.1922, 0.3254, 0.1372, 0.3459, 0.1541, 0.25, 0.1143, 0.271, 0.1569, 0.2079, 0.1655, 0.2235, 0.1169, 0.271, 0.1569, 0.2765, 0.1169, 0.3019, 0.1247, 0.1541, 0.1541, 0.2079, 0.1655, 0.1619, 0.2134, 0.1372, 0.1746, 0.2079, 0.1655, 0.1746, 0.1372, 0.1981, 0.1247, 0.1169, 0.2235, 0.1619, 0.2134, 0.1653, 0.2884, 0.1143, 0.25, 0.1619, 0.2134, 0.1169, 0.2235, 0.1247, 0.1981, 0.1541, 0.3459, 0.1653, 0.2884, 0.2348, 0.3418, 0.1746, 0.3628, 0.1653, 0.2884, 0.1247, 0.3019, 0.1169, 0.2765, 0.1653, 0.2884, 0.1372, 0.3254, 0.1247, 0.3019, 0.1653, 0.2884, 0.1541, 0.3459, 0.1372, 0.3254, 0.3159, 0.1808, 0.2663, 0.1558, 0.271, 0.1569, 0.3247, 0.1922, 0.2348, 0.3418, 0.25, 0.3857, 0.2235, 0.3831, 0.1653, 0.2884, 0.1559, 0.2663, 0.188, 0.3213, 0.2663, 0.1558, 0.2031, 0.168, 0.2079, 0.1655, 0.271, 0.1569, 0.2031, 0.168, 0.1617, 0.2135, 0.1619, 0.2134, 0.2079, 0.1655, 0.312, 0.3213, 0.2651, 0.3417, 0.3282, 0.3051, 0.2348, 0.3418, 0.188, 0.3213, 0.2651, 0.3417, 0.3442, 0.2593, 0.3282, 0.3051, 0.3438, 0.2408, 0.1559, 0.2663, 0.1653, 0.2884, 0.1619, 0.2134, 0.1617, 0.2135, 0.3247, 0.1922, 0.3442, 0.2593, 0.3438, 0.2408, 0.3282, 0.3051, 0.2905, 0.2928, 0.3076, 0.2385, 0.3438, 0.2408, 0.1559, 0.2663, 0.191, 0.2501, 0.2108, 0.2951, 0.188, 0.3213, 0.3076, 0.2385, 0.2823, 0.1989, 0.3159, 0.1808, 0.2424, 0.1907, 0.2031, 0.168, 0.2663, 0.1558, 0.2062, 0.2083, 0.1617, 0.2135, 0.2031, 0.168, 0.2062, 0.2083, 0.191, 0.2501, 0.1617, 0.2135, 0.191, 0.2501, 0.1559, 0.2663, 0.1617, 0.2135, 0.188, 0.3213, 0.2108, 0.2951, 0.2484, 0.3104, 0.2651, 0.3417, 0.2221, 0.2237, 0.2112, 0.2538, 0.2107, 0.25, 0.2238, 0.222, 0.2134, 0.2973, 0.2515, 0.3105, 0.2484, 0.3104, 0.2108, 0.2951, 0.2049, 0.2108, 0.2062, 0.2083, 0.2424, 0.1907, 0.2459, 0.1904, 0.2929, 0.2902, 0.3079, 0.2385, 0.3076, 0.2385, 0.2905, 0.2928, 0.2848, 0.2006, 0.2823, 0.1989, 0.3076, 0.2385, 0.3079, 0.2385, 0.191, 0.2501, 0.2049, 0.2108, 0.1907, 0.2559, 0.1907, 0.2559, 0.2134, 0.2973, 0.2108, 0.2951, 0.191, 0.2501, 0.2459, 0.1904, 0.2424, 0.1907, 0.2823, 0.1989, 0.2848, 0.2006, 0.2515, 0.3105, 0.2929, 0.2902, 0.2905, 0.2928, 0.2484, 0.3104, 0.2848, 0.2006, 0.2779, 0.2236, 0.251, 0.2106, 0.2459, 0.1904, 0.2621, 0.2857, 0.2929, 0.2902, 0.2515, 0.3105, 0.2621, 0.2857, 0.2877, 0.2574, 0.2929, 0.2902, 0.2877, 0.2574, 0.3079, 0.2385, 0.2929, 0.2902, 0.2779, 0.2236, 0.2848, 0.2006, 0.3079, 0.2385, 0.2049, 0.2108, 0.2238, 0.222, 0.2107, 0.25, 0.1907, 0.2559, 0.251, 0.2106, 0.2238, 0.222, 0.2459, 0.1904, 0.2238, 0.222, 0.2049, 0.2108, 0.2459, 0.1904, 0.2134, 0.2973, 0.2238, 0.278, 0.2621, 0.2857, 0.2515, 0.3105, 0.2238, 0.278, 0.2134, 0.2973, 0.1907, 0.2559, 0.2598, 0.2864, 0.2621, 0.2857, 0.2238, 0.278, 0.2244, 0.2794, 0.2779, 0.2236, 0.2877, 0.2574, 0.2813, 0.2277, 0.2238, 0.278, 0.2112, 0.2538, 0.2244, 0.2794, 0.251, 0.2106, 0.2779, 0.2236, 0.2527, 0.2112, 0.2527, 0.2112, 0.2221, 0.2237, 0.2238, 0.222, 0.251, 0.2106, 0.2872, 0.2613, 0.2877, 0.2574, 0.2621, 0.2857, 0.2598, 0.2864, 0.2527, 0.2112, 0.2813, 0.2277, 0.2627, 0.2447, 0.2455, 0.2378, 0.2541, 0.2619, 0.2872, 0.2613, 0.2598, 0.2864, 0.2541, 0.2619, 0.2627, 0.2447, 0.2872, 0.2613, 0.2221, 0.2237, 0.2455, 0.2378, 0.2366, 0.2541, 0.2112, 0.2538, 0.2447, 0.2381, 0.2366, 0.2543, 0.2366, 0.2541, 0.2455, 0.2378, 0.2366, 0.2541, 0.2244, 0.2794, 0.2112, 0.2538, 0.2366, 0.2541, 0.2541, 0.2619, 0.2244, 0.2794, 0.2541, 0.2619, 0.2598, 0.2864, 0.2244, 0.2794, 0.247, 0.264, 0.2541, 0.2619, 0.2366, 0.2541, 0.2366, 0.2543, 0.2627, 0.2447, 0.2607, 0.259, 0.2622, 0.2432, 0.2622, 0.2432, 0.2447, 0.2381, 0.2455, 0.2378, 0.2627, 0.2447, 0.2607, 0.259, 0.2538, 0.2541, 0.2517, 0.2458, 0.2622, 0.2432, 0.2541, 0.2619, 0.247, 0.264, 0.2607, 0.259, 0.3857, 0.25, 0.3831, 0.2235, 0.7225, 1.0, 0.7462, 1.0, 0.2517, 0.2458, 0.2447, 0.2381, 0.2622, 0.2432, 0.2458, 0.2523, 0.2366, 0.2543, 0.2447, 0.2381, 0.2458, 0.2523, 0.247, 0.264, 0.2366, 0.2543, 0.2462, 0.248, 0.2549, 0.2475, 0.2516, 0.2549, 0.2538, 0.2541, 0.2458, 0.2523, 0.2516, 0.2549, 0.2517, 0.2458, 0.2549, 0.2475, 0.2462, 0.248, 0.2517, 0.2458, 0.2538, 0.2541, 0.2549, 0.2475, 0.3628, 0.3254, 0.3753, 0.3019, 0.4184, 0.3198, 0.4016, 0.3513, 0.3628, 0.3254, 0.4016, 0.3513, 0.3789, 0.3789, 0.3459, 0.3459, 0.3254, 0.3628, 0.3459, 0.3459, 0.3789, 0.3789, 0.3513, 0.4016, 0.3254, 0.3628, 0.3513, 0.4016, 0.3198, 0.4184, 0.3019, 0.3753, 0.3019, 0.3753, 0.3198, 0.4184, 0.2856, 0.4288, 0.2765, 0.3831, 0.2765, 0.3831, 0.9725, 1.0, 0.9962, 1.0, 0.25, 0.3857, 0.2235, 0.3831, 0.25, 0.3857, 0.25, 0.4323, 0.2144, 0.4288, 0.1981, 0.3753, 0.2235, 0.3831, 0.2144, 0.4288, 0.1802, 0.4184, 0.1981, 0.3753, 0.1802, 0.4184, 0.1487, 0.4016, 0.1746, 0.3628, 0.1746, 0.3628, 0.1487, 0.4016, 0.1211, 0.3789, 0.1541, 0.3459, 0.1372, 0.3254, 0.1541, 0.3459, 0.1211, 0.3789, 0.09842, 0.3513, 0.1247, 0.3019, 0.1372, 0.3254, 0.09842, 0.3513, 0.08158, 0.3198, 0.1247, 0.3019, 0.08158, 0.3198, 0.0712, 0.2856, 0.1169, 0.2765, 0.1169, 0.2765, 0.0712, 0.2856, 0.0677, 0.25, 0.1143, 0.25, 0.1143, 0.25, 0.0677, 0.25, 0.0712, 0.2144, 0.1169, 0.2235, 0.1247, 0.1981, 0.1169, 0.2235, 0.0712, 0.2144, 0.08158, 0.1802, 0.1372, 0.1746, 0.1247, 0.1981, 0.08158, 0.1802, 0.09842, 0.1487, 0.1372, 0.1746, 0.09842, 0.1487, 0.1211, 0.1211, 0.1541, 0.1541, 0.1541, 0.1541, 0.1211, 0.1211, 0.1487, 0.09842, 0.1746, 0.1372, 0.1746, 0.1372, 0.1487, 0.09842, 0.1802, 0.08158, 0.1981, 0.1247, 0.1981, 0.1247, 0.1802, 0.08158, 0.2144, 0.0712, 0.2235, 0.1169, 0.2235, 0.1169, 0.2144, 0.0712, 0.25, 0.0677, 0.25, 0.1143, 0.25, 0.1143, 0.25, 0.0677, 0.2856, 0.0712, 0.2765, 0.1169, 0.2765, 0.1169, 0.2856, 0.0712, 0.3198, 0.08158, 0.3019, 0.1247, 0.3254, 0.1372, 0.3019, 0.1247, 0.3198, 0.08158, 0.3513, 0.09842, 0.3459, 0.1541, 0.3254, 0.1372, 0.3513, 0.09842, 0.3789, 0.1211, 0.3628, 0.1746, 0.3459, 0.1541, 0.3789, 0.1211, 0.4016, 0.1487, 0.3753, 0.1981, 0.3628, 0.1746, 0.4016, 0.1487, 0.4184, 0.1802, 0.3753, 0.1981, 0.4184, 0.1802, 0.4288, 0.2144, 0.3831, 0.2235, 0.766, 0.2822, 0.7625, 0.2687, 0.7403, 0.2698, 0.7386, 0.2841, 0.7242, 0.2257, 0.7166, 0.26, 0.7274, 0.2522, 0.7365, 0.2326, 0.7713, 0.2464, 0.7845, 0.2533, 0.7621, 0.2182, 0.7572, 0.2284, 0.7713, 0.2464, 0.7621, 0.2182, 0.7365, 0.2326, 0.7621, 0.2182, 0.7242, 0.2257, 0.7403, 0.2698, 0.7274, 0.2522, 0.7166, 0.26, 0.7403, 0.2698, 0.7166, 0.26, 0.7386, 0.2841, 0.7429, 0.2292, 0.7284, 0.2506, 0.7485, 0.2709, 0.7713, 0.2536, 0.7639, 0.232, 0.7948, 0.3959, 0.7935, 0.3963, 0.8352, 0.3775, 0.8352, 0.3775, 0.7365, 0.2326, 0.7284, 0.2506, 0.7429, 0.2292, 0.7713, 0.2464, 0.7639, 0.232, 0.7713, 0.2536, 0.7274, 0.2522, 0.7403, 0.2698, 0.7284, 0.2506, 0.7403, 0.2698, 0.7625, 0.2687, 0.7485, 0.2709, 0.7403, 0.2698, 0.7485, 0.2709, 0.7284, 0.2506, 0.7572, 0.2284, 0.7429, 0.2292, 0.7639, 0.232, 0.7625, 0.2687, 0.7713, 0.2536, 0.7485, 0.2709, 0.8772, 0.3356, 0.8771, 0.3356, 0.8775, 0.3352, 0.8352, 0.3775, 0.8357, 0.377, 0.8352, 0.3775, 0.8357, 0.377, 0.8775, 0.3352, 0.8771, 0.3356, 0.8357, 0.377, 0.8771, 0.3356, 0.8352, 0.3775, 0.6645, 0.1228, 0.6229, 0.1644, 0.6648, 0.1225, 0.8352, 0.1225, 0.8356, 0.1228, 0.8352, 0.1225, 0.8772, 0.1644, 0.8356, 0.1228, 0.8775, 0.1648, 0.6645, 0.3772, 0.6648, 0.3775, 0.6229, 0.3356, 0.6225, 0.3352, 0.6645, 0.3772, 0.6229, 0.3356, 0.8775, 0.3352, 0.8984, 0.2796, 0.8772, 0.3356, 0.6648, 0.3775, 0.735, 0.4019, 0.7052, 0.3959, 0.7359, 0.09806, 0.7057, 0.104, 0.75, 0.09668, 0.7938, 0.1038, 0.7951, 0.1042, 0.7359, 0.09806, 0.75, 0.09668, 0.75, 0.4033, 0.735, 0.4019, 0.7935, 0.3963, 0.7948, 0.3959, 0.8352, 0.1225, 0.8352, 0.1225, 0.7951, 0.1042, 0.7938, 0.1038, 0.8959, 0.2052, 0.8963, 0.2065, 0.8775, 0.1648, 0.8775, 0.1648, 0.6226, 0.3353, 0.6225, 0.3352, 0.6041, 0.2948, 0.5981, 0.2641, 0.6041, 0.2948, 0.5981, 0.2356, 0.9019, 0.2644, 0.8984, 0.2796, 0.8963, 0.2065, 0.8959, 0.2052, 0.6042, 0.2049, 0.5981, 0.2356, 0.6228, 0.1644, 0.8772, 0.1644, 0.8775, 0.1648, 0.8352, 0.1225, 0.8352, 0.1225, 0.6648, 0.1225, 0.6645, 0.1228, 0.6648, 0.1225, 0.8984, 0.2796, 0.9019, 0.2644, 0.8772, 0.3356, 0.6225, 0.3352, 0.6225, 0.3352, 0.6229, 0.3356, 0.6226, 0.3353, 0.6225, 0.3352, 0.6225, 0.3352, 0.6648, 0.3775, 0.6225, 0.3352, 0.6229, 0.3356, 0.6648, 0.1225, 0.6648, 0.1225, 0.6228, 0.1644, 0.6648, 0.1225, 0.6357, 0.1156, 0.6225, 0.1648, 0.6648, 0.1225, 0.6645, 0.1228, 0.6648, 0.1225, 0.6225, 0.1648, 0.6225, 0.1648, 0.6645, 0.1228, 0.9763, 0.295, 0.9763, 0.295, 0.9764, 0.2058, 0.9763, 0.2054, 0.8775, 0.1648, 0.8772, 0.1644, 0.8775, 0.1648, 0.8352, 0.3775, 0.8352, 0.3775, 0.8772, 0.3356, 0.8352, 0.3775, 0.8595, 0.3883, 0.8775, 0.3352, 0.8352, 0.3775, 0.8775, 0.3352, 0.8357, 0.377, 0.8352, 0.3775, 0.8357, 0.377, 0.8352, 0.3775, 0.5237, 0.2052, 0.5237, 0.205, 0.5237, 0.2054, 0.9763, 0.2051, 0.9763, 0.295, 0.9763, 0.2943, 0.795, 0.02373, 0.795, 0.02373, 0.7078, 0.02345, 0.7054, 0.02369, 0.9763, 0.2051, 0.9763, 0.205, 0.9763, 0.2054, 0.7055, 0.02368, 0.795, 0.02373, 0.7943, 0.02366, 0.7055, 0.02368, 0.705, 0.02373, 0.7054, 0.02369, 0.795, 0.4763, 0.7054, 0.4763, 0.7078, 0.4765, 0.795, 0.4763, 0.795, 0.02373, 0.795, 0.02373, 0.795, 0.02373, 0.795, 0.4763, 0.7943, 0.4763, 0.795, 0.4763, 0.7055, 0.4763, 0.7078, 0.4765, 0.7054, 0.4763, 0.6413, 0.04776, 0.7055, 0.02368, 0.7078, 0.02345, 0.6418, 0.04752, 0.5237, 0.295, 0.5237, 0.2946, 0.5236, 0.2941, 0.7054, 0.4763, 0.7943, 0.4763, 0.705, 0.4763, 0.795, 0.02373, 0.7054, 0.02369, 0.7943, 0.02366, 0.9763, 0.295, 0.9763, 0.2054, 0.9763, 0.2943, 0.5237, 0.2054, 0.5237, 0.2946, 0.5237, 0.205, 0.5237, 0.295, 0.5236, 0.2941, 0.5315, 0.3205, 0.5478, 0.3587, 0.9763, 0.295, 0.9519, 0.3593, 0.9531, 0.3571, 0.9763, 0.295, 0.795, 0.02373, 0.8592, 0.04802, 0.8359, 0.03003, 0.795, 0.02373, 0.5369, 0.1617, 0.529, 0.1944, 0.5237, 0.205, 0.5237, 0.2052, 0.9631, 0.1617, 0.9763, 0.2051, 0.9764, 0.2058, 0.9684, 0.1789, 0.8947, 0.07171, 0.8359, 0.03003, 0.8592, 0.04802, 0.795, 0.4763, 0.795, 0.4763, 0.8265, 0.4667, 0.8577, 0.4528, 0.5717, 0.3947, 0.5869, 0.4131, 0.5478, 0.3587, 0.9282, 0.1052, 0.9631, 0.1617, 0.9684, 0.1789, 0.9418, 0.1218, 0.6413, 0.04776, 0.6418, 0.04752, 0.5733, 0.1034, 0.5715, 0.1056, 0.5869, 0.4131, 0.5717, 0.3947, 0.6406, 0.4519, 0.6428, 0.453, 0.5715, 0.1056, 0.5733, 0.1034, 0.529, 0.1944, 0.5369, 0.1617, 0.8265, 0.4667, 0.8966, 0.4267, 0.8577, 0.4528, 0.9418, 0.1218, 0.8947, 0.07171, 0.9282, 0.1052, 0.6428, 0.453, 0.6406, 0.4519, 0.7078, 0.4765, 0.7055, 0.4763, 0.9519, 0.3593, 0.9131, 0.4131, 0.8966, 0.4267, 0.9531, 0.3571])
me_cylinder.materials.append(mat_base)
me_cylinder.materials.append(mat_secundario)
me_cylinder.materials.append(mat_dorado)
me_cylinder.use_remesh_fix_poles = True
me_cylinder.use_remesh_preserve_attributes = False
me_cylinder.use_mirror_vertex_groups = False
me_cylinder.update()

# ---- objects
ob_light = bpy.data.objects.new('Light', light_light)
ob_camera = bpy.data.objects.new('Camera', cam_camera)
ob_empty = bpy.data.objects.new('Empty', None)
ob_cylinder = bpy.data.objects.new('Cylinder', me_cylinder)

# ---- transforms, parenting, visibility, modifiers, constraints
ob_light.location = (4.076, 1.005, 5.904)
ob_light.rotation_euler = (0.6503, 0.05522, 1.866)
ob_light.lock_rotations_4d = False
ob_light.empty_display_type = 'ARROWS'
ob_light.color = (0.0, 0.0, 0.0, 0.0)
ob_light.lineart.crease_threshold = 0.0
ob_camera.location = (7.359, -6.926, 4.958)
ob_camera.rotation_euler = (1.109, 0.0, 0.8149)
ob_camera.lock_rotations_4d = False
ob_camera.empty_display_type = 'ARROWS'
ob_camera.color = (0.0, 0.0, 0.0, 0.0)
ob_camera.display_type = 'WIRE'
ob_camera.lineart.crease_threshold = 0.0
ob_empty.location = (-0.5063, 0.0, 0.2613)
ob_empty.rotation_euler = (1.571, 1.159, 0.0)
ob_empty.scale = (2.33, 2.33, 2.33)
ob_empty.empty_display_type = 'IMAGE'
ob_empty.empty_display_size = 5.0
ob_empty.use_empty_image_alpha = True
ob_empty.color = (1.0, 1.0, 1.0, 0.4403)
ob_empty.lineart.crease_threshold = 0.0
ob_cylinder.location = (0.3702, 0.0, 0.0)
ob_cylinder.rotation_euler = (-0.0, 1.571, 0.0)
ob_cylinder.scale = (0.7325, 0.7208, 2.011)
ob_cylinder.lineart.crease_threshold = 0.0

# ---- collection membership
col_collection.objects.link(ob_light)
col_collection.objects.link(ob_camera)
col_collection.objects.link(ob_empty)
col_collection.objects.link(ob_cylinder)

# ---- scene / render settings (as saved in the file)
scene.camera = ob_camera
scene.frame_start = 1; scene.frame_end = 250; scene.frame_set(1)
scene.render.engine = 'BLENDER_EEVEE_NEXT'
scene.cycles.use_denoising = False
scene.cycles.samples = 128
scene.cycles.sampling_pattern = 'TABULATED_SOBOL'
scene.cycles.use_adaptive_sampling = False
scene.cycles.use_light_tree = False
scene.view_settings.view_transform = 'Filmic'
bpy.context.view_layer.update()

